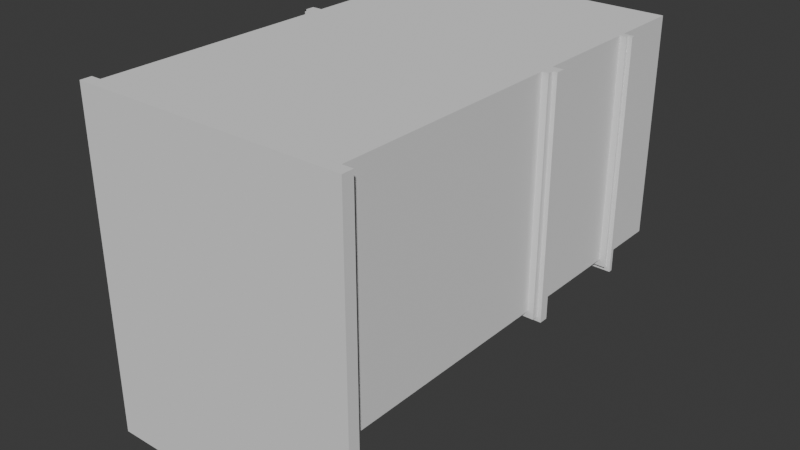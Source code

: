 # Source: groundCorriged.blend  (saved by Blender 4.2.66; exported with 4.5.12 LTS)
import bpy
from mathutils import Matrix  # noqa: F401  (used for matrix-valued properties, if any)

bpy.ops.wm.read_factory_settings(use_empty=True)
scene = bpy.context.scene
scene.name = 'Scene'

# ---- collections
col_collection = bpy.data.collections.new('Collection'); scene.collection.children.link(col_collection)

# ---- world
world_world = bpy.data.worlds.new('World'); scene.world = world_world
world_world.use_nodes = True; world_world.node_tree.nodes.clear()
_N = world_world.node_tree.nodes; _L = world_world.node_tree.links
n0 = _N.new('ShaderNodeOutputWorld'); n0.name = 'World Output'; n0.location = (300, 300)
n1 = _N.new('ShaderNodeBackground'); n1.name = 'Background'; n1.location = (10, 300)
n1.inputs[0].default_value = (0.05088, 0.05088, 0.05088, 1.0)
_L.new(n1.outputs[0], n0.inputs[0])
n0.is_active_output = True
world_world.color = (0.05088, 0.05088, 0.05088)
world_world.sun_shadow_jitter_overblur = 0.0

# ---- meshes
me_cube_001 = bpy.data.meshes.new('Cube.001')
me_cube_001.from_pydata([(3.608, -6.193, -2.855), (3.608, 6.47, -2.855), (3.608, -6.193, 3.145), (3.608, 6.47, 3.145), (-3.608, -6.193, -2.855), (-3.608, 6.47, -2.855), (-3.608, -6.193, 3.145), (-3.608, 6.47, 3.145), (3.608, 5.225, -2.855), (3.608, 5.225, 3.145), (-3.608, 5.225, 3.145), (-3.608, 5.225, -2.855), (3.608, 5.439, -2.855), (3.608, 5.439, 3.145), (-3.608, 5.439, 3.145), (-3.608, 5.439, -2.855), (3.608, 5.0, 3.145), (-3.608, 5.0, 3.145), (-3.608, 5.0, -2.855), (3.608, 5.0, -2.855), (2.884, -6.193, 3.145), (2.884, 6.47, 3.145), (2.884, -6.193, -2.855), (2.884, 6.47, -2.855), (2.884, 5.225, -2.855), (2.884, 5.225, 3.145), (2.884, 5.439, -2.855), (2.884, 5.439, 3.145), (2.884, 5.0, 3.145), (2.884, 5.0, -2.855), (-2.893, 6.47, 3.145), (-2.893, -6.193, -2.855), (-2.893, 5.225, 3.145), (-2.893, 5.439, 3.145), (-2.893, 5.0, 3.145), (-2.893, -6.193, 3.145), (-2.893, 6.47, -2.855), (-2.893, 5.225, -2.855), (-2.893, 5.439, -2.855), (-2.893, 5.0, -2.855), (3.608, 0.9634, 3.145), (-3.608, 0.9634, 3.145), (2.884, 0.9634, 3.145), (-2.893, 0.9634, 3.145), (3.608, 1.222, -2.855), (-3.608, 1.222, 3.145), (-3.608, 1.222, -2.855), (2.328, 1.255, -2.855), (2.884, 1.222, 3.145), (-2.337, 1.255, -2.855), (-2.893, 1.222, 3.145), (3.608, 0.7889, 3.145), (-3.608, 0.7889, 3.145), (-3.608, 0.7889, -2.855), (2.884, 0.7889, 3.145), (-2.893, 0.7889, -2.855), (-2.893, 0.7889, 3.145), (3.608, -1.085, 3.145), (-3.608, -1.085, 3.145), (-3.608, -1.085, -2.855), (2.884, -1.085, -2.855), (2.884, -1.085, 3.145), (-2.893, -1.085, -2.855), (-2.893, -1.085, 3.145), (3.608, -1.085, -2.855), (3.608, -1.619, 3.145), (-3.608, -1.619, 3.145), (-3.608, -1.619, -2.855), (2.416, -2.564, -2.855), (2.884, -1.619, 3.145), (-2.425, -2.564, -2.855), (-2.893, -1.619, 3.145), (3.608, -1.619, -2.855), (3.608, -3.101, 3.145), (-3.608, -3.101, 3.145), (-3.608, -3.101, -2.855), (2.416, -3.579, -2.855), (2.884, -3.101, 3.145), (-2.425, -3.579, -2.855), (-2.893, -3.101, 3.145), (3.608, -3.101, -2.855), (3.608, -5.866, 3.145), (-3.608, -5.866, 3.145), (-3.608, -5.866, -2.855), (2.884, -5.866, -2.855), (2.884, -5.866, 3.145), (-2.893, -5.866, -2.855), (-2.893, -5.866, 3.145), (3.608, -5.866, -2.855), (3.608, -5.623, -2.855), (3.608, -5.623, 3.145), (-3.608, -5.623, 3.145), (-3.608, -5.623, -2.855), (2.416, -5.633, -2.855), (2.884, -5.623, 3.145), (-2.425, -5.633, -2.855), (-2.893, -5.623, 3.145), (-3.608, -5.866, -3.155), (-3.608, -6.193, -3.155), (-2.893, -6.193, -3.155), (-3.608, 5.439, -3.155), (-3.608, 5.225, -3.155), (-3.608, 6.47, -3.155), (-3.608, 5.0, -3.155), (-2.893, 6.47, -3.155), (-2.893, 5.225, -3.155), (-2.893, 5.439, -3.155), (-2.893, 5.0, -3.155), (-3.608, 1.222, -3.155), (-3.608, -1.085, -3.155), (-2.893, -1.085, -3.155), (-3.608, -1.619, -3.155), (-3.608, -3.101, -3.155), (-2.893, -3.101, -3.155), (-3.608, -5.623, -3.155), (-2.893, -5.623, -3.155), (3.608, 5.439, -3.155), (3.608, 6.47, -3.155), (2.884, 6.47, -3.155), (3.608, 5.0, -3.155), (3.608, 5.225, -3.155), (2.884, 5.225, -3.155), (2.884, 5.439, -3.155), (2.884, 5.0, -3.155), (3.608, -6.193, -3.155), (3.608, 0.7889, -3.155), (2.884, 1.222, -3.155), (2.884, 0.7889, -3.155), (3.608, -1.085, -3.155), (3.608, -1.619, -3.155), (2.884, -1.619, -3.155), (3.608, -3.101, -3.155), (2.884, -3.101, -3.155), (3.608, -5.623, -3.155), (3.608, -5.866, -3.155), (-0.2933, -6.193, 3.145), (-0.2933, 6.47, -2.855), (-0.2933, 5.225, -2.855), (-0.2933, 5.439, -2.855), (-0.2933, 5.0, -2.855), (-0.2933, 6.47, 3.145), (-0.2933, -6.193, -2.855), (-0.2933, 5.225, 3.145), (-0.2933, 5.439, 3.145), (-0.2933, 5.0, 3.145), (-0.2933, 0.9634, 3.145), (-0.2933, 1.222, 3.145), (-0.2933, 0.7889, -2.855), (-0.2933, 0.7889, 3.145), (-0.2933, -1.085, 3.145), (-0.2933, -1.085, -2.855), (-0.7607, -2.564, -2.855), (-0.2933, -1.619, 3.145), (-0.2933, -3.101, 3.145), (-0.2933, -3.101, -2.855), (-0.2933, -5.866, -2.855), (-0.2933, -5.866, 3.145), (-0.7607, -5.633, -2.855), (-0.2933, -5.623, 3.145), (0.3421, -6.193, 3.145), (0.3421, 6.47, -2.855), (0.3421, 5.225, -2.855), (0.3421, 5.439, -2.855), (0.3421, 5.0, -2.855), (0.8977, 1.255, -2.855), (0.3421, 0.7889, -2.855), (0.3421, -1.085, -2.855), (0.8096, -2.564, -2.855), (0.3421, -3.101, -2.855), (0.3421, -5.866, -2.855), (0.8096, -5.633, -2.855), (0.3421, 6.47, 3.145), (0.3421, -6.193, -2.855), (0.3421, 5.225, 3.145), (0.3421, 5.439, 3.145), (0.3421, 5.0, 3.145), (0.3421, 0.9634, 3.145), (0.3421, 1.222, 3.145), (0.3421, 0.7889, 3.145), (0.3421, -1.085, 3.145), (0.3421, -1.619, 3.145), (0.3421, -3.101, 3.145), (0.3421, -5.866, 3.145), (0.3421, -5.623, 3.145), (-0.2933, -3.101, -3.155), (-0.2933, -1.619, -3.155), (-0.2933, -1.085, -3.155), (-0.2933, 5.225, -3.155), (-0.2933, 5.0, -3.155), (-0.2933, 5.439, -3.155), (0.3421, 5.225, -3.155), (0.3421, 5.439, -3.155), (0.3421, 5.0, -3.155), (0.3421, 1.222, -3.155), (0.3421, -1.619, -3.155), (0.3421, -3.101, -3.155), (0.3421, -5.623, -3.155), (2.884, -5.866, -3.155), (2.884, -6.193, -3.155), (-0.2933, -6.193, -3.155), (-2.893, -5.866, -3.155), (2.884, -5.623, -3.155), (0.3421, -5.866, -3.155), (-0.2933, -5.866, -3.155), (-0.2933, -5.623, -3.155), (0.3421, -6.193, -3.155), (0.3421, -1.085, -3.155), (2.884, -1.085, -3.155), (-2.893, -1.619, -3.155), (3.608, 1.222, 3.145), (-3.608, 0.9634, -2.855), (3.608, 0.7889, -2.855), (3.608, 0.9634, -2.855), (2.884, 0.9634, -2.855), (-2.893, 0.9634, -2.855), (0.3421, 0.9634, -2.855), (-2.893, 1.222, -3.155), (2.884, 0.7889, -2.855), (-2.893, 0.9634, -3.155), (2.884, 0.9634, -3.155), (-3.608, 0.7889, -3.155), (-3.608, 0.9634, -3.155), (-2.893, 0.7889, -3.155), (3.608, 0.9634, -3.155), (3.608, 1.222, -3.155), (-0.2933, 0.9634, -2.855), (-0.8489, 1.255, -2.855), (-0.2933, 0.7889, -3.155), (-0.2933, 0.9634, -3.155), (-0.2933, 1.222, -3.155), (0.3421, 0.9634, -3.155), (0.3421, 0.7889, -3.155), (3.908, 0.9634, -3.155), (3.908, 1.222, -3.155), (3.908, 0.9634, -2.855), (3.908, 1.222, 3.145), (3.908, 0.9634, 3.145), (3.908, 1.222, -2.855), (2.584, 1.222, -3.155), (2.584, 1.222, -2.855), (2.584, 0.9634, -2.855), (2.584, 0.9634, -3.155), (0.6421, 1.222, -2.855), (0.6421, 1.222, -3.155), (-2.593, 0.9634, -2.855), (-2.593, 0.9634, -3.155), (-2.593, 1.222, -3.155), (0.6421, 0.9634, -2.855), (0.6421, 0.9634, -3.155), (-2.593, 1.222, -2.855), (-3.908, 1.222, 3.145), (-3.908, 0.9634, 3.145), (-3.908, 1.222, -2.855), (-3.908, 1.222, -3.155), (-3.908, 0.9634, -3.155), (-3.908, 0.9634, -2.855), (-0.5933, 1.222, -2.855), (-0.5933, 0.9634, -2.855), (-0.5933, 0.9634, -3.155), (-0.5933, 1.222, -3.155), (-2.893, 1.222, -3.455), (-2.893, 0.9634, -3.455), (-3.608, 0.9634, -3.455), (2.884, 0.9634, -3.455), (3.608, 0.9634, -3.455), (3.608, 1.222, -3.455), (-0.2933, 1.222, -3.455), (-0.2933, 0.9634, -3.455), (0.3421, 0.9634, -3.455), (-3.608, 1.222, -3.455), (2.884, 1.222, -3.455), (0.3421, 1.222, -3.455), (3.908, 0.9634, -3.455), (3.908, 1.222, -3.455), (2.584, 1.222, -3.455), (2.584, 0.9634, -3.455), (-2.593, 1.222, -3.455), (-2.593, 0.9634, -3.455), (0.6421, 1.222, -3.455), (0.6421, 0.9634, -3.455), (-0.5933, 1.222, -3.455), (-0.5933, 0.9634, -3.455), (-3.908, 1.222, -3.455), (-3.908, 0.9634, -3.455), (0.3421, 1.222, -3.155), (2.884, 1.222, -3.155), (0.3421, 0.9634, -3.155), (2.884, 0.9634, -3.155), (-2.893, 0.9634, -3.155), (-0.2933, 0.9634, -3.155), (-0.2933, 1.222, -3.155), (-2.893, 1.222, -3.155), (3.788, 0.9634, 3.145), (3.788, 0.7889, 3.145), (3.788, 0.7889, -2.855), (3.788, 0.9634, -2.855), (-2.713, 0.9634, -2.855), (-2.713, 0.9634, -3.155), (-2.713, 0.7889, -3.155), (3.788, 0.9634, -3.155), (0.5221, 0.9634, -3.155), (0.5221, 0.7889, -3.155), (0.5221, 0.9634, -2.855), (-2.713, 0.7889, -2.855), (3.788, 0.7889, -3.155), (0.5221, 0.7889, -2.855), (-3.788, 0.9634, 3.145), (-3.788, 0.7889, 3.145), (-3.788, 0.7889, -2.855), (2.704, 0.9634, -2.855), (2.704, 0.7889, -2.855), (2.704, 0.9634, -3.155), (-3.788, 0.9634, -3.155), (-3.788, 0.7889, -3.155), (-3.788, 0.9634, -2.855), (-0.4733, 0.9634, -2.855), (-0.4733, 0.9634, -3.155), (-0.4733, 0.7889, -3.155), (2.704, 0.7889, -3.155), (-0.4733, 0.7889, -2.855), (2.884, 0.7889, -3.335), (3.608, 0.7889, -3.335), (-3.608, 0.9634, -3.335), (-2.893, 0.9634, -3.335), (-3.608, 0.7889, -3.335), (-2.893, 0.7889, -3.335), (2.884, 0.9634, -3.335), (3.608, 0.9634, -3.335), (-0.2933, 0.9634, -3.335), (-0.2933, 0.7889, -3.335), (0.3421, 0.9634, -3.335), (0.3421, 0.7889, -3.335), (-0.4733, 0.7889, -3.335), (-2.713, 0.9634, -3.335), (-2.713, 0.7889, -3.335), (0.5221, 0.9634, -3.335), (0.5221, 0.7889, -3.335), (3.788, 0.7889, -3.335), (3.788, 0.9634, -3.335), (-3.788, 0.9634, -3.335), (-3.788, 0.7889, -3.335), (-0.4733, 0.9634, -3.335), (2.704, 0.9634, -3.335), (2.704, 0.7889, -3.335), (-2.893, 0.7889, -3.035), (-0.2933, 0.7889, -3.035), (0.3421, 0.9634, -3.035), (2.884, 0.9634, -3.035), (2.884, 0.7889, -3.035), (-2.893, 0.9634, -3.035), (-0.2933, 0.9634, -3.035), (0.3421, 0.7889, -3.035), (3.608, 4.446, -2.855), (-3.608, 4.446, 3.145), (-3.608, 4.446, -2.855), (2.884, 4.446, -2.855), (2.884, 4.446, 3.145), (-2.893, 4.446, -2.855), (-2.893, 4.446, 3.145), (-3.608, 4.446, -3.155), (2.884, 4.446, -3.155), (-0.2933, 4.446, 3.145), (0.3421, 4.446, 3.145), (0.3421, 4.446, -2.855), (0.3421, 4.446, -3.155), (3.608, 4.446, 3.145), (-2.893, 4.446, -3.155), (3.608, 4.446, -3.155), (-0.2933, 4.446, -2.855), (-0.2933, 4.446, -3.155), (-3.608, 4.337, 3.145), (-3.608, 4.337, -2.855), (2.884, 4.337, -2.855), (2.884, 4.337, 3.145), (-2.893, 4.337, -2.855), (-2.893, 4.337, 3.145), (-3.608, 4.337, -3.155), (2.884, 4.337, -3.155), (-0.2933, 4.337, 3.145), (0.3421, 4.337, 3.145), (0.3421, 4.337, -2.855), (0.3421, 4.337, -3.155), (3.608, 4.337, 3.145), (-2.893, 4.337, -3.155), (-0.2933, 4.337, -2.855), (-0.2933, 4.337, -3.155), (3.608, 4.337, -2.855), (3.608, 4.337, -3.155), (-3.608, 4.271, 3.145), (-3.608, 4.271, -2.855), (2.328, 3.926, -2.855), (2.884, 4.271, 3.145), (-2.337, 3.926, -2.855), (-2.893, 4.271, 3.145), (-3.608, 4.271, -3.155), (2.884, 4.271, -3.155), (-0.2933, 4.271, 3.145), (0.3421, 4.271, 3.145), (0.8977, 3.926, -2.855), (0.3421, 4.271, -3.155), (3.608, 4.271, 3.145), (-2.893, 4.271, -3.155), (-0.8489, 3.926, -2.855), (-0.2933, 4.271, -3.155), (3.608, 4.271, -2.855), (3.608, 4.271, -3.155), (2.884, 4.271, -2.855), (2.884, 1.222, -2.855), (-2.893, 4.271, -2.855), (-2.893, 1.222, -2.855), (0.3421, 1.222, -2.855), (0.3421, 4.271, -2.855), (-0.2933, 1.222, -2.855), (-0.2933, 4.271, -2.855), (2.206, 3.804, -2.555), (2.206, 1.377, -2.555), (-2.215, 3.804, -2.555), (-2.215, 1.377, -2.555), (1.02, 1.377, -2.555), (1.02, 3.804, -2.555), (-0.9706, 1.377, -2.555), (-0.9706, 3.804, -2.555), (2.328, 3.926, -2.555), (2.328, 1.255, -2.555), (-2.337, 3.926, -2.555), (-2.337, 1.255, -2.555), (0.8977, 1.255, -2.555), (0.8977, 3.926, -2.555), (-0.8489, 1.255, -2.555), (-0.8489, 3.926, -2.555), (2.206, 3.804, -2.473), (2.206, 1.377, -2.473), (-2.215, 3.804, -2.473), (-2.215, 1.377, -2.473), (1.02, 1.377, -2.473), (1.02, 3.804, -2.473), (-0.9706, 1.377, -2.473), (-0.9706, 3.804, -2.473), (2.206, 3.804, -2.391), (2.206, 1.377, -2.391), (1.02, 1.377, -2.391), (1.02, 3.804, -2.391), (3.608, 4.337, -3.455), (3.608, 4.446, -3.455), (-0.2933, 4.446, -3.455), (0.3421, 4.446, -3.455), (-2.893, 4.446, -3.155), (-0.2933, 4.446, -3.155), (2.884, 4.446, -3.455), (-3.608, 4.446, -3.455), (-2.893, 4.446, -3.455), (0.3421, 4.446, -3.155), (2.884, 4.446, -3.155), (2.884, 4.337, -3.155), (-2.893, 4.337, -3.155), (-3.608, 4.337, -3.455), (2.884, 4.337, -3.455), (0.3421, 4.337, -3.155), (0.3421, 4.337, -3.455), (-2.893, 4.337, -3.455), (-0.2933, 4.337, -3.155), (-0.2933, 4.337, -3.455), (3.608, 4.271, -3.155), (3.608, 4.337, -3.155), (0.3421, 4.337, -2.855), (2.884, 4.337, -2.855), (-3.608, 4.337, -3.155), (-2.893, 4.337, -3.155), (2.884, 4.337, -3.155), (-0.2933, 4.337, -3.155), (0.3421, 4.337, -3.155), (2.884, 4.271, -2.855), (-3.608, 4.271, -3.155), (2.884, 4.271, -3.155), (0.3421, 4.271, -2.855), (0.3421, 4.271, -3.155), (-2.893, 4.271, -3.155), (-0.2933, 4.271, -3.155), (-2.893, 4.337, -3.035), (-0.2933, 4.337, -3.035), (-2.893, 4.271, -3.035), (-0.2933, 4.271, -3.035), (3.608, 4.271, -3.335), (3.608, 4.337, -3.335), (0.3421, 4.337, -3.035), (2.884, 4.337, -3.035), (-3.608, 4.337, -3.335), (-2.893, 4.337, -3.335), (2.884, 4.337, -3.335), (-0.2933, 4.337, -3.335), (0.3421, 4.337, -3.335), (2.884, 4.271, -3.035), (-3.608, 4.271, -3.335), (2.884, 4.271, -3.335), (0.3421, 4.271, -3.035), (0.3421, 4.271, -3.335), (-2.893, 4.271, -3.335), (-0.2933, 4.271, -3.335), (3.608, 4.337, -2.855), (3.608, 4.446, -2.855), (3.608, 4.337, -3.155), (3.608, 4.446, -3.155), (3.608, 4.446, 3.145), (0.3421, 4.446, -3.155), (0.3421, 4.337, -3.155), (3.608, 4.337, 3.145), (3.608, 4.337, -3.455), (3.608, 4.446, -3.455), (0.3421, 4.446, -3.455), (0.3421, 4.337, -3.455), (-2.593, 4.446, -3.155), (-2.593, 4.337, -3.155), (-2.593, 4.446, -3.455), (-2.593, 4.337, -3.455), (3.908, 4.337, -2.855), (3.908, 4.446, -2.855), (3.908, 4.337, -3.155), (3.908, 4.446, -3.155), (3.908, 4.446, 3.145), (0.6421, 4.446, -3.155), (0.6421, 4.337, -3.155), (3.908, 4.337, 3.145), (3.908, 4.337, -3.455), (3.908, 4.446, -3.455), (0.6421, 4.446, -3.455), (0.6421, 4.337, -3.455), (-3.908, 4.446, -2.855), (-3.908, 4.446, -3.155), (-3.908, 4.446, 3.145), (-3.908, 4.337, 3.145), (-3.908, 4.337, -2.855), (-3.908, 4.337, -3.155), (2.584, 4.446, -3.155), (2.584, 4.337, -3.155), (-0.5933, 4.446, -3.155), (-0.5933, 4.337, -3.155), (-3.908, 4.446, -3.455), (-3.908, 4.337, -3.455), (2.584, 4.446, -3.455), (2.584, 4.337, -3.455), (-0.5933, 4.446, -3.455), (-0.5933, 4.337, -3.455), (3.788, 4.271, -2.855), (3.788, 4.337, -2.855), (3.788, 4.271, -3.155), (3.788, 4.337, -3.155), (3.788, 4.337, 3.145), (0.5221, 4.337, -2.855), (0.5221, 4.337, -3.155), (-2.713, 4.337, -2.855), (-2.713, 4.337, -3.155), (-2.713, 4.271, -2.855), (0.5221, 4.271, -2.855), (0.5221, 4.271, -3.155), (3.788, 4.271, 3.145), (-2.713, 4.271, -3.155), (3.788, 4.271, -3.155), (3.788, 4.337, -3.155), (0.5221, 4.337, -3.155), (0.5221, 4.271, -3.155), (-2.713, 4.337, -3.155), (-2.713, 4.271, -3.155), (3.788, 4.271, -3.335), (3.788, 4.337, -3.335), (0.5221, 4.337, -3.335), (0.5221, 4.271, -3.335), (-2.713, 4.337, -3.335), (-2.713, 4.271, -3.335), (-3.788, 4.337, 3.145), (-3.788, 4.337, -2.855), (2.704, 4.337, -2.855), (2.704, 4.337, -3.155), (-3.788, 4.337, -3.155), (-0.4733, 4.337, -2.855), (-0.4733, 4.337, -3.155), (-3.788, 4.271, 3.145), (-3.788, 4.271, -2.855), (2.704, 4.271, -2.855), (-3.788, 4.271, -3.155), (2.704, 4.271, -3.155), (-0.4733, 4.271, -2.855), (-0.4733, 4.271, -3.155), (-3.788, 4.337, -3.155), (-3.788, 4.271, -3.155), (2.704, 4.337, -3.155), (2.704, 4.271, -3.155), (-0.4733, 4.337, -3.155), (-0.4733, 4.271, -3.155), (-3.788, 4.337, -3.335), (-3.788, 4.271, -3.335), (2.704, 4.337, -3.335), (2.704, 4.271, -3.335), (-0.4733, 4.337, -3.335), (-0.4733, 4.271, -3.335), (3.608, 5.439, 3.145), (3.608, 5.225, 3.145), (3.608, 5.225, -2.855), (3.608, 5.439, -2.855), (3.608, 5.439, -3.155), (3.608, 5.225, -3.155), (0.3421, 5.225, -3.155), (2.884, 5.225, -3.155), (0.3421, 5.439, -3.155), (2.884, 5.439, -3.155), (-2.893, 5.439, -3.155), (-2.893, 5.225, -3.155), (-0.2933, 5.225, -3.155), (-0.2933, 5.439, -3.155), (0.3421, 5.225, -3.035), (2.884, 5.225, -3.035), (0.3421, 5.0, -3.035), (2.884, 5.0, -3.035), (-2.893, 5.225, -3.035), (-2.893, 5.0, -3.035), (-0.2933, 5.225, -3.035), (-0.2933, 5.0, -3.035), (-3.608, -5.623, -6.155), (-3.608, -5.866, -6.155), (-2.893, -5.623, -6.155), (3.608, -5.866, -6.155), (3.608, -5.623, -6.155), (2.884, -5.623, -6.155), (2.884, -5.866, -6.155), (0.3421, -5.866, -6.155), (-2.893, -5.866, -6.155), (-0.2933, -5.866, -6.155), (-0.2933, -5.623, -6.155), (0.3421, -5.623, -6.155), (-3.608, -5.866, -6.455), (-3.608, -6.193, -6.455), (-2.893, -6.193, -6.455), (3.608, -6.193, -6.455), (3.608, -5.866, -6.455), (2.884, -5.866, -6.455), (2.884, -6.193, -6.455), (0.3421, -5.866, -6.455), (-2.893, -5.866, -6.455), (-0.2933, -5.866, -6.455), (-0.2933, -6.193, -6.455), (0.3421, -6.193, -6.455), (3.908, -6.193, 3.145), (3.908, -6.193, -2.855), (3.908, -5.866, 3.145), (3.908, -6.193, -3.155), (3.908, -5.866, -2.855), (3.908, -5.866, -3.155), (3.908, -6.193, -6.455), (3.908, -5.866, -6.455), (-3.908, -5.866, 3.145), (-3.908, -6.193, 3.145), (-3.908, -6.193, -2.855), (-3.908, -5.866, -2.855), (-3.908, -5.866, -3.155), (-3.908, -6.193, -3.155), (-3.908, -5.866, -6.455), (-3.908, -6.193, -6.455), (0.3421, -1.619, -2.855), (2.884, -1.619, -2.855), (2.884, -3.101, -2.855), (-2.893, -1.619, -2.855), (-2.893, -3.101, -2.855), (2.884, -5.623, -2.855), (-2.893, -5.623, -2.855), (0.3421, -5.623, -2.855), (-0.2933, -1.619, -2.855), (-0.2933, -5.623, -2.855), (-0.7607, -3.579, -2.855), (0.8096, -3.579, -2.855), (0.8096, -3.579, -2.555), (2.416, -3.579, -2.555), (-2.247, -3.579, -2.555), (-0.7607, -3.579, -2.555), (0.9876, -2.742, -2.555), (2.238, -2.742, -2.555), (-2.247, -2.742, -2.555), (2.238, -5.455, -2.555), (-2.247, -5.455, -2.555), (0.9876, -5.455, -2.555), (-0.9387, -2.742, -2.555), (-0.9387, -5.455, -2.555), (0.8096, -2.564, -2.555), (2.416, -2.564, -2.555), (2.238, -3.579, -2.555), (-2.425, -2.564, -2.555), (-2.425, -3.579, -2.555), (2.416, -5.633, -2.555), (-2.425, -5.633, -2.555), (0.8096, -5.633, -2.555), (-0.7607, -2.564, -2.555), (-0.7607, -5.633, -2.555), (-0.9387, -3.579, -2.555), (0.9876, -3.579, -2.555), (0.9876, -3.579, -2.365), (2.238, -3.579, -2.365), (-2.247, -3.579, -2.365), (-0.9387, -3.579, -2.365), (0.9876, -2.742, -2.365), (2.238, -2.742, -2.365), (-2.247, -2.742, -2.365), (2.238, -5.455, -2.365), (-2.247, -5.455, -2.365), (0.9876, -5.455, -2.365), (-0.9387, -2.742, -2.365), (-0.9387, -5.455, -2.365)], [], [(12, 1, 3, 13), (33, 30, 7, 14), (14, 7, 5, 15), (89, 88, 134, 133), (35, 6, 4, 31), (21, 3, 1, 23), (657, 60, 207, 130), (17, 10, 11, 18), (34, 32, 10, 17), (19, 8, 9, 16), (26, 23, 118, 122), (10, 14, 15, 11), (32, 33, 14, 10), (12, 13, 594, 597), (352, 19, 16, 365), (358, 34, 17, 353), (353, 17, 18, 354), (363, 163, 29, 355), (365, 16, 28, 356), (9, 13, 27, 25), (137, 37, 605, 606), (16, 9, 25, 28), (37, 137, 614, 612), (171, 21, 23, 160), (2, 20, 22, 0), (162, 160, 23, 26), (13, 3, 21, 27), (38, 37, 105, 106), (7, 30, 36, 5), (408, 409, 216, 401), (82, 83, 651, 648), (361, 144, 34, 358), (142, 143, 33, 32), (144, 142, 32, 34), (135, 35, 31, 141), (143, 140, 30, 33), (148, 145, 43, 56), (660, 662, 115, 113), (51, 40, 42, 54), (404, 44, 224, 405), (56, 43, 41, 52), (145, 146, 50, 43), (37, 39, 107, 105), (40, 209, 48, 42), (124, 631, 646, 643), (43, 50, 45, 41), (64, 211, 51, 57), (63, 56, 52, 58), (58, 52, 53, 59), (60, 217, 127, 207), (166, 165, 217, 60), (57, 51, 54, 61), (67, 59, 109, 111), (149, 148, 56, 63), (152, 149, 63, 71), (15, 5, 102, 100), (65, 57, 61, 69), (0, 22, 198, 124), (66, 58, 59, 67), (71, 63, 58, 66), (72, 64, 57, 65), (80, 72, 65, 73), (79, 71, 66, 74), (74, 66, 67, 75), (1, 12, 116, 117), (666, 157, 689, 671), (73, 65, 69, 77), (153, 152, 71, 79), (158, 153, 79, 96), (18, 11, 101, 103), (90, 73, 77, 94), (68, 76, 669, 681), (80, 89, 133, 131), (91, 74, 75, 92), (96, 79, 74, 91), (89, 80, 73, 90), (2, 0, 641, 640), (35, 87, 82, 6), (4, 6, 649, 650), (172, 169, 202, 205), (2, 81, 85, 20), (11, 15, 100, 101), (135, 156, 87, 35), (88, 89, 90, 81), (87, 96, 91, 82), (82, 91, 92, 83), (355, 29, 123, 360), (31, 86, 200, 99), (81, 90, 94, 85), (59, 53, 220, 109), (156, 158, 96, 87), (100, 102, 104, 106), (103, 101, 105, 107), (101, 100, 106, 105), (359, 103, 107, 366), (109, 220, 222, 110), (111, 109, 110, 208), (112, 111, 208, 113), (114, 112, 113, 115), (629, 98, 653, 655), (202, 203, 625, 623), (75, 67, 111, 112), (31, 4, 98, 99), (5, 36, 104, 102), (55, 62, 110, 222), (83, 92, 114, 97), (62, 659, 208, 110), (659, 660, 113, 208), (92, 75, 112, 114), (354, 18, 103, 359), (662, 86, 200, 115), (36, 38, 106, 104), (122, 118, 117, 116), (123, 121, 120, 119), (121, 122, 116, 120), (360, 123, 119, 367), (207, 127, 125, 128), (130, 207, 128, 129), (132, 130, 129, 131), (201, 132, 131, 133), (197, 134, 632, 633), (97, 114, 616, 617), (658, 657, 130, 132), (23, 1, 117, 118), (211, 64, 128, 125), (24, 26, 122, 121), (8, 19, 119, 120), (64, 72, 129, 128), (8, 120, 599, 596), (72, 80, 131, 129), (29, 24, 121, 123), (661, 658, 132, 201), (182, 183, 158, 156), (84, 22, 198, 197), (159, 182, 156, 135), (665, 155, 203, 204), (667, 167, 680, 668), (183, 181, 153, 158), (181, 180, 152, 153), (95, 78, 684, 686), (166, 60, 207, 206), (180, 179, 149, 152), (179, 178, 148, 149), (62, 55, 147, 150), (176, 177, 146, 145), (178, 176, 145, 148), (174, 171, 140, 143), (159, 135, 141, 172), (175, 173, 142, 144), (173, 174, 143, 142), (362, 175, 144, 361), (38, 36, 136, 138), (30, 140, 136, 36), (163, 161, 608, 610), (138, 137, 606, 607), (357, 39, 139, 368), (356, 28, 175, 362), (25, 27, 174, 173), (28, 25, 173, 175), (20, 159, 172, 22), (27, 21, 171, 174), (54, 42, 176, 178), (42, 48, 177, 176), (61, 54, 178, 179), (69, 61, 179, 180), (77, 69, 180, 181), (94, 77, 181, 183), (20, 85, 182, 159), (85, 94, 183, 182), (137, 138, 189, 187), (656, 168, 195, 194), (161, 163, 192, 190), (139, 137, 187, 188), (664, 150, 186, 185), (168, 663, 196, 195), (154, 664, 185, 184), (138, 136, 160, 162), (140, 171, 160, 136), (138, 162, 191, 189), (134, 197, 622, 619), (200, 203, 637, 636), (204, 184, 195, 196), (184, 185, 194, 195), (185, 186, 206, 194), (186, 227, 231, 206), (188, 187, 190, 192), (187, 189, 191, 190), (369, 188, 192, 364), (162, 161, 190, 191), (172, 141, 199, 205), (166, 656, 194, 206), (368, 139, 188, 369), (411, 410, 193, 399), (165, 166, 206, 231), (150, 147, 227, 186), (665, 154, 184, 204), (663, 169, 202, 196), (198, 205, 639, 634), (203, 200, 624, 625), (114, 115, 618, 616), (199, 99, 630, 638), (662, 665, 204, 115), (141, 31, 99, 199), (663, 661, 201, 196), (22, 172, 205, 198), (155, 141, 199, 203), (661, 84, 197, 201), (194, 206, 207, 130), (208, 110, 186, 185), (62, 150, 186, 110), (657, 656, 194, 130), (664, 659, 208, 185), (165, 231, 301, 305), (213, 217, 348, 347), (220, 53, 308, 313), (211, 125, 304, 294), (409, 412, 290, 291), (233, 232, 272, 273), (209, 40, 236, 235), (246, 245, 277, 276), (213, 219, 311, 309), (301, 231, 331, 336), (229, 193, 271, 266), (221, 210, 255, 254), (127, 217, 310, 318), (300, 301, 336, 335), (193, 243, 278, 271), (212, 223, 232, 234), (214, 55, 303, 296), (213, 407, 239, 240), (407, 213, 287, 285), (225, 147, 345, 350), (228, 230, 330, 328), (253, 108, 269, 282), (298, 222, 325, 334), (193, 410, 242, 243), (210, 41, 251, 255), (215, 165, 305, 302), (234, 237, 235, 236), (237, 234, 232, 233), (224, 44, 237, 233), (40, 212, 234, 236), (230, 228, 267, 268), (44, 209, 235, 237), (240, 239, 238, 241), (126, 224, 265, 270), (407, 126, 238, 239), (219, 213, 240, 241), (249, 244, 245, 246), (242, 247, 248, 243), (223, 219, 263, 264), (410, 215, 247, 242), (409, 214, 244, 249), (214, 218, 245, 244), (215, 230, 248, 247), (216, 409, 249, 246), (251, 250, 252, 255), (255, 252, 253, 254), (257, 256, 259, 258), (259, 229, 266, 280), (225, 412, 256, 257), (46, 108, 253, 252), (412, 229, 259, 256), (228, 225, 257, 258), (41, 45, 250, 251), (45, 46, 252, 250), (266, 267, 281, 280), (268, 271, 278, 279), (262, 269, 260, 261), (263, 270, 265, 264), (267, 266, 271, 268), (264, 265, 273, 272), (270, 263, 275, 274), (261, 260, 276, 277), (269, 262, 283, 282), (241, 238, 274, 275), (248, 230, 268, 279), (218, 221, 262, 261), (216, 246, 276, 260), (254, 253, 282, 283), (108, 216, 260, 269), (245, 218, 261, 277), (219, 241, 275, 263), (221, 254, 283, 262), (224, 233, 273, 265), (232, 223, 264, 272), (238, 126, 270, 274), (228, 258, 281, 267), (243, 248, 279, 278), (258, 259, 280, 281), (286, 284, 285, 287), (288, 291, 290, 289), (215, 410, 284, 286), (214, 409, 291, 288), (225, 214, 288, 289), (410, 407, 285, 284), (213, 215, 286, 287), (412, 225, 289, 290), (296, 303, 298, 297), (294, 295, 292, 293), (295, 294, 304, 299), (302, 305, 301, 300), (220, 313, 340, 324), (223, 212, 295, 299), (219, 223, 327, 326), (40, 51, 293, 292), (51, 211, 294, 293), (125, 127, 320, 321), (55, 222, 298, 303), (212, 40, 292, 295), (230, 215, 302, 300), (218, 214, 296, 297), (307, 306, 314, 308), (310, 309, 311, 318), (308, 314, 312, 313), (319, 315, 316, 317), (53, 52, 307, 308), (318, 311, 342, 343), (41, 210, 314, 306), (227, 147, 319, 317), (218, 297, 333, 323), (147, 225, 315, 319), (225, 228, 316, 315), (52, 41, 306, 307), (217, 213, 309, 310), (210, 221, 312, 314), (324, 322, 323, 325), (320, 326, 327, 321), (328, 329, 332, 341), (329, 328, 330, 331), (321, 327, 338, 337), (331, 330, 335, 336), (325, 323, 333, 334), (322, 324, 340, 339), (326, 320, 343, 342), (317, 316, 341, 332), (299, 304, 337, 338), (231, 227, 329, 331), (316, 228, 328, 341), (223, 299, 338, 327), (312, 221, 322, 339), (221, 218, 323, 322), (127, 318, 343, 320), (230, 300, 335, 330), (311, 219, 326, 342), (222, 220, 324, 325), (313, 312, 339, 340), (297, 298, 334, 333), (227, 317, 332, 329), (304, 125, 321, 337), (351, 346, 347, 348), (344, 349, 350, 345), (147, 55, 344, 345), (217, 165, 351, 348), (214, 225, 350, 349), (215, 213, 347, 346), (55, 214, 349, 344), (165, 215, 346, 351), (163, 363, 364, 192), (384, 368, 369, 385), (357, 368, 447, 446), (373, 356, 362, 379), (455, 376, 531, 537), (379, 362, 361, 378), (385, 369, 534, 535), (370, 353, 528, 529), (384, 374, 454, 460), (372, 355, 360, 377), (19, 352, 367, 119), (378, 361, 358, 375), (39, 357, 366, 107), (382, 365, 356, 373), (368, 384, 460, 447), (461, 385, 535, 541), (375, 358, 353, 370), (442, 443, 507, 506), (470, 475, 559, 558), (393, 375, 370, 388), (493, 473, 585, 591), (385, 381, 470, 469), (400, 382, 373, 391), (396, 378, 375, 393), (406, 372, 570, 577), (372, 406, 471, 465), (394, 389, 576, 578), (405, 395, 473, 462), (397, 379, 378, 396), (464, 465, 485, 484), (391, 373, 379, 397), (403, 385, 469, 477), (389, 388, 575, 576), (363, 380, 381, 364), (382, 386, 498, 505), (357, 374, 383, 366), (412, 413, 403, 229), (229, 403, 399, 193), (48, 391, 397, 177), (402, 226, 428, 429), (177, 397, 396, 146), (126, 395, 405, 224), (46, 389, 394, 108), (108, 394, 401, 216), (407, 406, 395, 126), (146, 396, 393, 50), (209, 400, 391, 48), (398, 390, 422, 427), (45, 388, 389, 46), (50, 393, 388, 45), (44, 404, 400, 209), (496, 487, 566, 567), (483, 463, 557, 563), (475, 495, 565, 559), (47, 390, 406, 407), (392, 49, 409, 408), (164, 47, 407, 410), (398, 164, 410, 411), (49, 226, 412, 409), (226, 402, 413, 412), (402, 392, 408, 413), (390, 398, 411, 406), (419, 414, 430, 435), (414, 415, 431, 430), (164, 398, 427, 426), (49, 392, 424, 425), (392, 402, 429, 424), (226, 49, 425, 428), (47, 164, 426, 423), (390, 47, 423, 422), (415, 414, 422, 423), (416, 417, 425, 424), (418, 415, 423, 426), (419, 418, 426, 427), (417, 420, 428, 425), (420, 421, 429, 428), (421, 416, 424, 429), (414, 419, 427, 422), (433, 432, 437, 436), (431, 434, 440, 439), (421, 420, 436, 437), (418, 419, 435, 434), (417, 416, 432, 433), (416, 421, 437, 432), (420, 417, 433, 436), (415, 418, 434, 431), (440, 441, 438, 439), (430, 431, 439, 438), (435, 430, 438, 441), (434, 435, 441, 440), (461, 444, 445, 458), (454, 446, 447, 460), (456, 448, 443, 442), (455, 449, 450, 459), (457, 451, 452, 453), (364, 381, 504, 503), (381, 385, 461, 458), (355, 372, 453, 452), (380, 363, 451, 457), (383, 376, 455, 459), (360, 367, 443, 448), (363, 355, 452, 451), (445, 364, 503, 508), (374, 357, 446, 454), (387, 377, 456, 442), (359, 366, 450, 449), (459, 450, 512, 513), (377, 360, 532, 533), (372, 380, 457, 453), (369, 364, 445, 444), (474, 464, 484, 494), (374, 384, 479, 478), (471, 474, 494, 491), (495, 490, 564, 565), (411, 380, 464, 474), (401, 394, 472, 476), (387, 405, 462, 463), (381, 399, 475, 470), (376, 383, 467, 466), (399, 403, 477, 475), (383, 401, 476, 467), (377, 387, 463, 468), (394, 376, 466, 472), (406, 411, 474, 471), (395, 377, 468, 473), (380, 372, 465, 464), (480, 478, 479, 481), (494, 484, 485, 491), (492, 486, 487, 496), (493, 488, 483, 482), (497, 489, 490, 495), (462, 482, 562, 556), (466, 467, 487, 486), (463, 462, 556, 557), (468, 463, 483, 488), (497, 477, 587, 593), (408, 374, 478, 480), (469, 470, 490, 489), (475, 477, 497, 495), (465, 471, 491, 485), (462, 473, 493, 482), (385, 403, 581, 574), (413, 408, 480, 481), (476, 472, 492, 496), (384, 413, 481, 479), (388, 370, 568, 575), (507, 501, 517, 523), (499, 502, 518, 515), (500, 506, 522, 516), (501, 499, 515, 517), (365, 382, 505, 502), (387, 442, 506, 500), (458, 445, 508, 509), (367, 352, 499, 501), (352, 365, 502, 499), (443, 367, 501, 507), (386, 387, 500, 498), (381, 458, 509, 504), (510, 511, 513, 512), (514, 515, 518, 521), (515, 514, 516, 517), (517, 516, 522, 523), (519, 520, 525, 524), (503, 504, 520, 519), (504, 509, 525, 520), (502, 505, 521, 518), (383, 459, 513, 511), (508, 503, 519, 524), (505, 498, 514, 521), (498, 500, 516, 514), (450, 366, 510, 512), (506, 507, 523, 522), (366, 383, 511, 510), (509, 508, 524, 525), (535, 534, 540, 541), (533, 532, 538, 539), (530, 526, 527, 531), (529, 528, 526, 530), (531, 527, 536, 537), (444, 461, 541, 540), (354, 359, 527, 526), (376, 371, 530, 531), (449, 455, 537, 536), (360, 448, 538, 532), (353, 354, 526, 528), (448, 456, 539, 538), (371, 370, 529, 530), (456, 377, 533, 539), (359, 449, 536, 527), (369, 444, 540, 534), (542, 543, 546, 554), (547, 552, 553, 548), (543, 542, 544, 545), (549, 551, 555, 550), (557, 556, 562, 563), (558, 559, 565, 564), (560, 561, 567, 566), (490, 470, 558, 564), (400, 404, 542, 554), (467, 476, 561, 560), (380, 411, 552, 547), (487, 467, 560, 566), (405, 387, 545, 544), (411, 399, 553, 552), (399, 381, 548, 553), (374, 408, 551, 549), (386, 382, 546, 543), (381, 380, 547, 548), (404, 405, 544, 542), (382, 400, 554, 546), (476, 496, 567, 561), (408, 401, 555, 551), (387, 386, 543, 545), (401, 383, 550, 555), (482, 483, 563, 562), (383, 374, 549, 550), (575, 568, 569, 576), (577, 570, 571, 579), (576, 569, 572, 578), (580, 573, 574, 581), (587, 586, 592, 593), (583, 582, 588, 589), (585, 584, 590, 591), (489, 497, 593, 592), (372, 377, 571, 570), (403, 413, 580, 581), (492, 472, 583, 589), (384, 385, 574, 573), (477, 469, 586, 587), (466, 486, 588, 582), (395, 406, 577, 579), (371, 376, 572, 569), (486, 492, 589, 588), (468, 488, 590, 584), (488, 493, 591, 590), (472, 466, 582, 583), (376, 394, 578, 572), (370, 371, 569, 568), (413, 384, 573, 580), (469, 489, 592, 586), (473, 468, 584, 585), (377, 395, 579, 571), (596, 597, 594, 595), (597, 596, 599, 598), (13, 9, 595, 594), (116, 12, 597, 598), (9, 8, 596, 595), (120, 116, 598, 599), (600, 602, 603, 601), (605, 604, 607, 606), (37, 38, 604, 605), (161, 162, 602, 600), (38, 138, 607, 604), (162, 26, 603, 602), (24, 161, 600, 601), (26, 24, 601, 603), (610, 608, 609, 611), (613, 612, 614, 615), (29, 163, 610, 611), (137, 139, 615, 614), (39, 37, 612, 613), (161, 24, 609, 608), (24, 29, 611, 609), (139, 39, 613, 615), (617, 616, 618, 624), (622, 621, 620, 619), (625, 626, 627, 623), (623, 627, 621, 622), (624, 618, 626, 625), (196, 201, 621, 627), (133, 134, 619, 620), (204, 196, 627, 626), (115, 204, 626, 618), (201, 133, 620, 621), (200, 97, 617, 624), (197, 202, 623, 622), (629, 628, 636, 630), (634, 633, 632, 631), (638, 637, 635, 639), (639, 635, 633, 634), (630, 636, 637, 638), (134, 88, 644, 645), (203, 202, 635, 637), (205, 199, 638, 639), (99, 98, 629, 630), (124, 198, 634, 631), (97, 200, 636, 628), (202, 197, 633, 635), (644, 641, 643, 645), (641, 644, 642, 640), (645, 643, 646, 647), (81, 2, 640, 642), (631, 632, 647, 646), (0, 124, 643, 641), (88, 81, 642, 644), (632, 134, 645, 647), (650, 651, 652, 653), (649, 648, 651, 650), (653, 652, 654, 655), (83, 97, 652, 651), (97, 628, 654, 652), (628, 629, 655, 654), (6, 82, 648, 649), (98, 4, 650, 653), (68, 167, 656, 657), (76, 68, 657, 658), (70, 78, 660, 659), (93, 76, 658, 661), (78, 95, 662, 660), (170, 93, 661, 663), (151, 70, 659, 664), (95, 157, 665, 662), (157, 666, 154, 665), (666, 151, 664, 154), (667, 170, 663, 168), (167, 667, 168, 656), (677, 691, 692, 701), (682, 675, 699, 693), (674, 678, 702, 698), (678, 690, 695, 702), (93, 170, 687, 685), (78, 70, 683, 684), (151, 666, 671, 688), (70, 151, 688, 683), (76, 93, 685, 669), (170, 667, 668, 687), (167, 68, 681, 680), (157, 95, 686, 689), (673, 672, 680, 681), (682, 673, 681, 669), (674, 670, 684, 683), (675, 682, 669, 685), (670, 676, 686, 684), (677, 675, 685, 687), (678, 674, 683, 688), (676, 679, 689, 686), (679, 690, 671, 689), (690, 678, 688, 671), (691, 677, 687, 668), (672, 691, 668, 680), (692, 696, 697, 693), (701, 692, 693, 699), (700, 694, 695, 703), (694, 698, 702, 695), (672, 673, 697, 696), (679, 676, 700, 703), (676, 670, 694, 700), (691, 672, 696, 692), (673, 682, 693, 697), (690, 679, 703, 695), (675, 677, 701, 699), (670, 674, 698, 694)])
_uv = me_cube_001.uv_layers.new(name='UVMap')
_uv.uv.foreach_set('vector', [0.6047, 0.0, 0.625, 0.0, 0.625, 0.25, 0.6047, 0.25, 0.6047, 0.4752, 0.625, 0.4752, 0.625, 0.5, 0.6047, 0.5, 0.6047, 0.5, 0.625, 0.5, 0.625, 0.75, 0.6047, 0.75, 0.3863, 0.0, 0.3815, 0.0, 0.3815, 0.0, 0.3863, 0.0, 0.3502, 0.5, 0.375, 0.5, 0.375, 0.75, 0.3502, 0.75, 0.8499, 0.5, 0.875, 0.5, 0.875, 0.75, 0.8499, 0.75, 0.4653, 0.9749, 0.4758, 0.9749, 0.4758, 0.9749, 0.4653, 0.9749, 0.596, 0.5, 0.6004, 0.5, 0.6004, 0.75, 0.596, 0.75, 0.596, 0.4752, 0.6004, 0.4752, 0.6004, 0.5, 0.596, 0.5, 0.596, 0.0, 0.6004, 0.0, 0.6004, 0.25, 0.596, 0.25, 0.6047, 0.9749, 0.625, 0.9749, 0.625, 0.9749, 0.6047, 0.9749, 0.6004, 0.5, 0.6047, 0.5, 0.6047, 0.75, 0.6004, 0.75, 0.6004, 0.4752, 0.6047, 0.4752, 0.6047, 0.5, 0.6004, 0.5, 0.6047, 0.0, 0.6047, 0.25, 0.6047, 0.25, 0.6047, 0.0, 0.585, 0.0, 0.596, 0.0, 0.596, 0.25, 0.585, 0.25, 0.585, 0.4752, 0.596, 0.4752, 0.596, 0.5, 0.585, 0.5, 0.585, 0.5, 0.596, 0.5, 0.596, 0.75, 0.585, 0.75, 0.585, 0.8869, 0.596, 0.8869, 0.596, 0.9749, 0.585, 0.9749, 0.585, 0.25, 0.596, 0.25, 0.596, 0.2751, 0.585, 0.2751, 0.6004, 0.25, 0.6047, 0.25, 0.6047, 0.2751, 0.6004, 0.2751, 0.6004, 0.8649, 0.6004, 0.7748, 0.6004, 0.7748, 0.6004, 0.8649, 0.596, 0.25, 0.6004, 0.25, 0.6004, 0.2751, 0.596, 0.2751, 0.6004, 0.7748, 0.6004, 0.8649, 0.6004, 0.8649, 0.6004, 0.7748, 0.7619, 0.5, 0.8499, 0.5, 0.8499, 0.75, 0.7619, 0.75, 0.125, 0.5, 0.1501, 0.5, 0.1501, 0.75, 0.125, 0.75, 0.6047, 0.8869, 0.625, 0.8869, 0.625, 0.9749, 0.6047, 0.9749, 0.6047, 0.25, 0.625, 0.25, 0.625, 0.2751, 0.6047, 0.2751, 0.6047, 0.7748, 0.6004, 0.7748, 0.6004, 0.7748, 0.6047, 0.7748, 0.625, 0.5, 0.6498, 0.5, 0.6498, 0.75, 0.625, 0.75, 0.5816, 0.7748, 0.5214, 0.7748, 0.5214, 0.7748, 0.5816, 0.7748, 0.3815, 0.5, 0.3815, 0.75, 0.3815, 0.75, 0.3815, 0.5, 0.585, 0.3851, 0.596, 0.3851, 0.596, 0.4752, 0.585, 0.4752, 0.6004, 0.3851, 0.6047, 0.3851, 0.6047, 0.4752, 0.6004, 0.4752, 0.596, 0.3851, 0.6004, 0.3851, 0.6004, 0.4752, 0.596, 0.4752, 0.2601, 0.5, 0.3502, 0.5, 0.3502, 0.75, 0.2601, 0.75, 0.6047, 0.3851, 0.625, 0.3851, 0.625, 0.4752, 0.6047, 0.4752, 0.5128, 0.3851, 0.5163, 0.3851, 0.5163, 0.4752, 0.5128, 0.4752, 0.436, 0.7748, 0.3863, 0.7748, 0.3863, 0.7748, 0.436, 0.7748, 0.5128, 0.25, 0.5163, 0.25, 0.5163, 0.2751, 0.5128, 0.2751, 0.5816, 0.0, 0.5214, 0.0, 0.5214, 0.0, 0.5816, 0.0, 0.5128, 0.4752, 0.5163, 0.4752, 0.5163, 0.5, 0.5128, 0.5, 0.5163, 0.3851, 0.5214, 0.3851, 0.5214, 0.4752, 0.5163, 0.4752, 0.6004, 0.7748, 0.596, 0.7748, 0.596, 0.7748, 0.6004, 0.7748, 0.5163, 0.25, 0.5214, 0.25, 0.5214, 0.2751, 0.5163, 0.2751, 0.125, 0.75, 0.125, 0.75, 0.125, 0.75, 0.125, 0.75, 0.5163, 0.4752, 0.5214, 0.4752, 0.5214, 0.5, 0.5163, 0.5, 0.4758, 0.0, 0.5128, 0.0, 0.5128, 0.25, 0.4758, 0.25, 0.4758, 0.4752, 0.5128, 0.4752, 0.5128, 0.5, 0.4758, 0.5, 0.4758, 0.5, 0.5128, 0.5, 0.5128, 0.75, 0.4758, 0.75, 0.4758, 0.9749, 0.5128, 0.9749, 0.5128, 0.9749, 0.4758, 0.9749, 0.4758, 0.8869, 0.5128, 0.8869, 0.5128, 0.9749, 0.4758, 0.9749, 0.4758, 0.25, 0.5128, 0.25, 0.5128, 0.2751, 0.4758, 0.2751, 0.4653, 0.75, 0.4758, 0.75, 0.4758, 0.75, 0.4653, 0.75, 0.4758, 0.3851, 0.5128, 0.3851, 0.5128, 0.4752, 0.4758, 0.4752, 0.4653, 0.3851, 0.4758, 0.3851, 0.4758, 0.4752, 0.4653, 0.4752, 0.6047, 0.75, 0.625, 0.75, 0.625, 0.75, 0.6047, 0.75, 0.4653, 0.25, 0.4758, 0.25, 0.4758, 0.2751, 0.4653, 0.2751, 0.125, 0.75, 0.1501, 0.75, 0.1501, 0.75, 0.125, 0.75, 0.4653, 0.5, 0.4758, 0.5, 0.4758, 0.75, 0.4653, 0.75, 0.4653, 0.4752, 0.4758, 0.4752, 0.4758, 0.5, 0.4653, 0.5, 0.4653, 0.0, 0.4758, 0.0, 0.4758, 0.25, 0.4653, 0.25, 0.436, 0.0, 0.4653, 0.0, 0.4653, 0.25, 0.436, 0.25, 0.436, 0.4752, 0.4653, 0.4752, 0.4653, 0.5, 0.436, 0.5, 0.436, 0.5, 0.4653, 0.5, 0.4653, 0.75, 0.436, 0.75, 0.625, 0.0, 0.6047, 0.0, 0.6047, 0.0, 0.625, 0.0, 0.436, 0.8487, 0.3955, 0.8487, 0.3955, 0.8487, 0.436, 0.8487, 0.436, 0.25, 0.4653, 0.25, 0.4653, 0.2751, 0.436, 0.2751, 0.436, 0.3851, 0.4653, 0.3851, 0.4653, 0.4752, 0.436, 0.4752, 0.3863, 0.3851, 0.436, 0.3851, 0.436, 0.4752, 0.3863, 0.4752, 0.596, 0.75, 0.6004, 0.75, 0.6004, 0.75, 0.596, 0.75, 0.3863, 0.25, 0.436, 0.25, 0.436, 0.2751, 0.3863, 0.2751, 0.4561, 0.9587, 0.436, 0.9587, 0.436, 0.9587, 0.4561, 0.9587, 0.436, 0.0, 0.3863, 0.0, 0.3863, 0.0, 0.436, 0.0, 0.3863, 0.5, 0.436, 0.5, 0.436, 0.75, 0.3863, 0.75, 0.3863, 0.4752, 0.436, 0.4752, 0.436, 0.5, 0.3863, 0.5, 0.3863, 0.0, 0.436, 0.0, 0.436, 0.25, 0.3863, 0.25, 0.125, 0.5, 0.125, 0.75, 0.125, 0.75, 0.125, 0.5, 0.375, 0.4752, 0.3815, 0.4752, 0.3815, 0.5, 0.375, 0.5, 0.375, 0.75, 0.375, 0.5, 0.375, 0.5, 0.375, 0.75, 0.375, 0.8869, 0.3815, 0.8869, 0.3815, 0.8869, 0.375, 0.8869, 0.375, 0.25, 0.3815, 0.25, 0.3815, 0.2751, 0.375, 0.2751, 0.6004, 0.75, 0.6047, 0.75, 0.6047, 0.75, 0.6004, 0.75, 0.375, 0.3851, 0.3815, 0.3851, 0.3815, 0.4752, 0.375, 0.4752, 0.3815, 0.0, 0.3863, 0.0, 0.3863, 0.25, 0.3815, 0.25, 0.3815, 0.4752, 0.3863, 0.4752, 0.3863, 0.5, 0.3815, 0.5, 0.3815, 0.5, 0.3863, 0.5, 0.3863, 0.75, 0.3815, 0.75, 0.585, 0.9749, 0.596, 0.9749, 0.596, 0.9749, 0.585, 0.9749, 0.375, 0.7748, 0.3815, 0.7748, 0.3815, 0.7748, 0.375, 0.7748, 0.3815, 0.25, 0.3863, 0.25, 0.3863, 0.2751, 0.3815, 0.2751, 0.4758, 0.75, 0.5128, 0.75, 0.5128, 0.75, 0.4758, 0.75, 0.3815, 0.3851, 0.3863, 0.3851, 0.3863, 0.4752, 0.3815, 0.4752, 0.6047, 0.75, 0.625, 0.75, 0.625, 0.7748, 0.6047, 0.7748, 0.596, 0.75, 0.6004, 0.75, 0.6004, 0.7748, 0.596, 0.7748, 0.6004, 0.75, 0.6047, 0.75, 0.6047, 0.7748, 0.6004, 0.7748, 0.585, 0.75, 0.596, 0.75, 0.596, 0.7748, 0.585, 0.7748, 0.4758, 0.75, 0.5128, 0.75, 0.5128, 0.7748, 0.4758, 0.7748, 0.4653, 0.75, 0.4758, 0.75, 0.4758, 0.7748, 0.4653, 0.7748, 0.436, 0.75, 0.4653, 0.75, 0.4653, 0.7748, 0.436, 0.7748, 0.3863, 0.75, 0.436, 0.75, 0.436, 0.7748, 0.3863, 0.7748, 0.375, 0.75, 0.375, 0.75, 0.375, 0.75, 0.375, 0.75, 0.3815, 0.8869, 0.3815, 0.8649, 0.3815, 0.8649, 0.3815, 0.8869, 0.436, 0.75, 0.4653, 0.75, 0.4653, 0.75, 0.436, 0.75, 0.3502, 0.75, 0.375, 0.75, 0.375, 0.75, 0.3502, 0.75, 0.625, 0.75, 0.6498, 0.75, 0.6498, 0.75, 0.625, 0.75, 0.5128, 0.7748, 0.4758, 0.7748, 0.4758, 0.7748, 0.5128, 0.7748, 0.3815, 0.75, 0.3863, 0.75, 0.3863, 0.75, 0.3815, 0.75, 0.4758, 0.7748, 0.4653, 0.7748, 0.4653, 0.7748, 0.4758, 0.7748, 0.4653, 0.7748, 0.436, 0.7748, 0.436, 0.7748, 0.4653, 0.7748, 0.3863, 0.75, 0.436, 0.75, 0.436, 0.75, 0.3863, 0.75, 0.585, 0.75, 0.596, 0.75, 0.596, 0.75, 0.585, 0.75, 0.3863, 0.7748, 0.3815, 0.7748, 0.3815, 0.7748, 0.3863, 0.7748, 0.625, 0.7748, 0.6047, 0.7748, 0.6047, 0.7748, 0.625, 0.7748, 0.6047, 0.9749, 0.625, 0.9749, 0.625, 1.0, 0.6047, 1.0, 0.596, 0.9749, 0.6004, 0.9749, 0.6004, 1.0, 0.596, 1.0, 0.6004, 0.9749, 0.6047, 0.9749, 0.6047, 1.0, 0.6004, 1.0, 0.585, 0.9749, 0.596, 0.9749, 0.596, 1.0, 0.585, 1.0, 0.4758, 0.9749, 0.5128, 0.9749, 0.5128, 1.0, 0.4758, 1.0, 0.4653, 0.9749, 0.4758, 0.9749, 0.4758, 1.0, 0.4653, 1.0, 0.436, 0.9749, 0.4653, 0.9749, 0.4653, 1.0, 0.436, 1.0, 0.3863, 0.9749, 0.436, 0.9749, 0.436, 1.0, 0.3863, 1.0, 0.3815, 0.9749, 0.3815, 1.0, 0.3815, 1.0, 0.3815, 0.9749, 0.3815, 0.75, 0.3863, 0.75, 0.3863, 0.75, 0.3815, 0.75, 0.436, 0.9749, 0.4653, 0.9749, 0.4653, 0.9749, 0.436, 0.9749, 0.8499, 0.75, 0.875, 0.75, 0.875, 0.75, 0.8499, 0.75, 0.5128, 0.0, 0.4758, 0.0, 0.4758, 0.0, 0.5128, 0.0, 0.6004, 0.9749, 0.6047, 0.9749, 0.6047, 0.9749, 0.6004, 0.9749, 0.6004, 0.0, 0.596, 0.0, 0.596, 0.0, 0.6004, 0.0, 0.4758, 0.0, 0.4653, 0.0, 0.4653, 0.0, 0.4758, 0.0, 0.6004, 0.0, 0.6004, 0.0, 0.6004, 0.0, 0.6004, 0.0, 0.4653, 0.0, 0.436, 0.0, 0.436, 0.0, 0.4653, 0.0, 0.596, 0.9749, 0.6004, 0.9749, 0.6004, 0.9749, 0.596, 0.9749, 0.3863, 0.9749, 0.436, 0.9749, 0.436, 0.9749, 0.3863, 0.9749, 0.3815, 0.3631, 0.3863, 0.3631, 0.3863, 0.3851, 0.3815, 0.3851, 0.3815, 0.9749, 0.375, 0.9749, 0.375, 0.9749, 0.3815, 0.9749, 0.375, 0.3631, 0.3815, 0.3631, 0.3815, 0.3851, 0.375, 0.3851, 0.3863, 0.8649, 0.3815, 0.8649, 0.3815, 0.8649, 0.3863, 0.8649, 0.436, 0.9031, 0.4561, 0.9031, 0.4561, 0.9031, 0.436, 0.9031, 0.3863, 0.3631, 0.436, 0.3631, 0.436, 0.3851, 0.3863, 0.3851, 0.436, 0.3631, 0.4653, 0.3631, 0.4653, 0.3851, 0.436, 0.3851, 0.3955, 0.791, 0.436, 0.791, 0.436, 0.791, 0.3955, 0.791, 0.4758, 0.8869, 0.4758, 0.9749, 0.4758, 0.9749, 0.4758, 0.8869, 0.4653, 0.3631, 0.4758, 0.3631, 0.4758, 0.3851, 0.4653, 0.3851, 0.4758, 0.3631, 0.5128, 0.3631, 0.5128, 0.3851, 0.4758, 0.3851, 0.4758, 0.7748, 0.5128, 0.7748, 0.5128, 0.8649, 0.4758, 0.8649, 0.5163, 0.3631, 0.5214, 0.3631, 0.5214, 0.3851, 0.5163, 0.3851, 0.5128, 0.3631, 0.5163, 0.3631, 0.5163, 0.3851, 0.5128, 0.3851, 0.6047, 0.3631, 0.625, 0.3631, 0.625, 0.3851, 0.6047, 0.3851, 0.2381, 0.5, 0.2601, 0.5, 0.2601, 0.75, 0.2381, 0.75, 0.596, 0.3631, 0.6004, 0.3631, 0.6004, 0.3851, 0.596, 0.3851, 0.6004, 0.3631, 0.6047, 0.3631, 0.6047, 0.3851, 0.6004, 0.3851, 0.585, 0.3631, 0.596, 0.3631, 0.596, 0.3851, 0.585, 0.3851, 0.6047, 0.7748, 0.625, 0.7748, 0.625, 0.8649, 0.6047, 0.8649, 0.6498, 0.5, 0.7399, 0.5, 0.7399, 0.75, 0.6498, 0.75, 0.596, 0.8869, 0.6004, 0.8869, 0.6004, 0.8869, 0.596, 0.8869, 0.6047, 0.8649, 0.6004, 0.8649, 0.6004, 0.8649, 0.6047, 0.8649, 0.585, 0.7748, 0.596, 0.7748, 0.596, 0.8649, 0.585, 0.8649, 0.585, 0.2751, 0.596, 0.2751, 0.596, 0.3631, 0.585, 0.3631, 0.6004, 0.2751, 0.6047, 0.2751, 0.6047, 0.3631, 0.6004, 0.3631, 0.596, 0.2751, 0.6004, 0.2751, 0.6004, 0.3631, 0.596, 0.3631, 0.1501, 0.5, 0.2381, 0.5, 0.2381, 0.75, 0.1501, 0.75, 0.6047, 0.2751, 0.625, 0.2751, 0.625, 0.3631, 0.6047, 0.3631, 0.5128, 0.2751, 0.5163, 0.2751, 0.5163, 0.3631, 0.5128, 0.3631, 0.5163, 0.2751, 0.5214, 0.2751, 0.5214, 0.3631, 0.5163, 0.3631, 0.4758, 0.2751, 0.5128, 0.2751, 0.5128, 0.3631, 0.4758, 0.3631, 0.4653, 0.2751, 0.4758, 0.2751, 0.4758, 0.3631, 0.4653, 0.3631, 0.436, 0.2751, 0.4653, 0.2751, 0.4653, 0.3631, 0.436, 0.3631, 0.3863, 0.2751, 0.436, 0.2751, 0.436, 0.3631, 0.3863, 0.3631, 0.375, 0.2751, 0.3815, 0.2751, 0.3815, 0.3631, 0.375, 0.3631, 0.3815, 0.2751, 0.3863, 0.2751, 0.3863, 0.3631, 0.3815, 0.3631, 0.6004, 0.8649, 0.6047, 0.8649, 0.6047, 0.8649, 0.6004, 0.8649, 0.4653, 0.8869, 0.436, 0.8869, 0.436, 0.8869, 0.4653, 0.8869, 0.6004, 0.8869, 0.596, 0.8869, 0.596, 0.8869, 0.6004, 0.8869, 0.596, 0.8649, 0.6004, 0.8649, 0.6004, 0.8649, 0.596, 0.8649, 0.4653, 0.8649, 0.4758, 0.8649, 0.4758, 0.8649, 0.4653, 0.8649, 0.436, 0.8869, 0.3863, 0.8869, 0.3863, 0.8869, 0.436, 0.8869, 0.436, 0.8649, 0.4653, 0.8649, 0.4653, 0.8649, 0.436, 0.8649, 0.6047, 0.8649, 0.625, 0.8649, 0.625, 0.8869, 0.6047, 0.8869, 0.7399, 0.5, 0.7619, 0.5, 0.7619, 0.75, 0.7399, 0.75, 0.6047, 0.8649, 0.6047, 0.8869, 0.6047, 0.8869, 0.6047, 0.8649, 0.3815, 1.0, 0.3815, 0.9749, 0.3815, 0.9749, 0.3815, 1.0, 0.3815, 0.7748, 0.3815, 0.8649, 0.3815, 0.8649, 0.3815, 0.7748, 0.3863, 0.8649, 0.436, 0.8649, 0.436, 0.8869, 0.3863, 0.8869, 0.436, 0.8649, 0.4653, 0.8649, 0.4653, 0.8869, 0.436, 0.8869, 0.4653, 0.8649, 0.4758, 0.8649, 0.4758, 0.8869, 0.4653, 0.8869, 0.4758, 0.8649, 0.5128, 0.8649, 0.5128, 0.8869, 0.4758, 0.8869, 0.596, 0.8649, 0.6004, 0.8649, 0.6004, 0.8869, 0.596, 0.8869, 0.6004, 0.8649, 0.6047, 0.8649, 0.6047, 0.8869, 0.6004, 0.8869, 0.585, 0.8649, 0.596, 0.8649, 0.596, 0.8869, 0.585, 0.8869, 0.6047, 0.8869, 0.6004, 0.8869, 0.6004, 0.8869, 0.6047, 0.8869, 0.2381, 0.75, 0.2601, 0.75, 0.2601, 0.75, 0.2381, 0.75, 0.4758, 0.8869, 0.4653, 0.8869, 0.4653, 0.8869, 0.4758, 0.8869, 0.585, 0.8649, 0.596, 0.8649, 0.596, 0.8649, 0.585, 0.8649, 0.5816, 0.8869, 0.5214, 0.8869, 0.5214, 0.8869, 0.5816, 0.8869, 0.5128, 0.8869, 0.4758, 0.8869, 0.4758, 0.8869, 0.5128, 0.8869, 0.4758, 0.8649, 0.5128, 0.8649, 0.5128, 0.8649, 0.4758, 0.8649, 0.3863, 0.8649, 0.436, 0.8649, 0.436, 0.8649, 0.3863, 0.8649, 0.3863, 0.8869, 0.3815, 0.8869, 0.3815, 0.8869, 0.3863, 0.8869, 0.1501, 0.75, 0.2381, 0.75, 0.2381, 0.75, 0.1501, 0.75, 0.3815, 0.8649, 0.3815, 0.7748, 0.3815, 0.7748, 0.3815, 0.8649, 0.3863, 0.75, 0.3863, 0.7748, 0.3863, 0.7748, 0.3863, 0.75, 0.2601, 0.75, 0.3502, 0.75, 0.3502, 0.75, 0.2601, 0.75, 0.3863, 0.7748, 0.3863, 0.8649, 0.3863, 0.8649, 0.3863, 0.7748, 0.2601, 0.75, 0.3502, 0.75, 0.3502, 0.75, 0.2601, 0.75, 0.3863, 0.8869, 0.3863, 0.9749, 0.3863, 0.9749, 0.3863, 0.8869, 0.1501, 0.75, 0.2381, 0.75, 0.2381, 0.75, 0.1501, 0.75, 0.3815, 0.8649, 0.375, 0.8649, 0.375, 0.8649, 0.3815, 0.8649, 0.3863, 0.9749, 0.3815, 0.9749, 0.3815, 0.9749, 0.3863, 0.9749, 0.4653, 0.8869, 0.4758, 0.8869, 0.4758, 0.9749, 0.4653, 0.9749, 0.4653, 0.7748, 0.4758, 0.7748, 0.4758, 0.8649, 0.4653, 0.8649, 0.4758, 0.7748, 0.4758, 0.8649, 0.4758, 0.8649, 0.4758, 0.7748, 0.4653, 0.9749, 0.4653, 0.8869, 0.4653, 0.8869, 0.4653, 0.9749, 0.4653, 0.8649, 0.4653, 0.7748, 0.4653, 0.7748, 0.4653, 0.8649, 0.5128, 0.8869, 0.5128, 0.8869, 0.5128, 0.8869, 0.5128, 0.8869, 0.5163, 0.9749, 0.5128, 0.9749, 0.5128, 0.9749, 0.5163, 0.9749, 0.5128, 0.75, 0.5128, 0.75, 0.5128, 0.75, 0.5128, 0.75, 0.5128, 0.0, 0.5128, 0.0, 0.5128, 0.0, 0.5128, 0.0, 0.5214, 0.7748, 0.5214, 0.8649, 0.5214, 0.8649, 0.5214, 0.7748, 0.5214, 0.0, 0.5163, 0.0, 0.5163, 0.0, 0.5214, 0.0, 0.5214, 0.25, 0.5163, 0.25, 0.5163, 0.25, 0.5214, 0.25, 0.5214, 0.7748, 0.5163, 0.7748, 0.5163, 0.7748, 0.5214, 0.7748, 0.5163, 0.9749, 0.5163, 0.9749, 0.5163, 0.9749, 0.5163, 0.9749, 0.5128, 0.8869, 0.5128, 0.8869, 0.5128, 0.8869, 0.5128, 0.8869, 0.5214, 0.8649, 0.5214, 0.8869, 0.5214, 0.8869, 0.5214, 0.8649, 0.5163, 0.75, 0.5163, 0.75, 0.5163, 0.75, 0.5163, 0.75, 0.5128, 0.9749, 0.5128, 0.9749, 0.5128, 0.9749, 0.5128, 0.9749, 0.5163, 0.8869, 0.5128, 0.8869, 0.5128, 0.8869, 0.5163, 0.8869, 0.5214, 0.8869, 0.5214, 0.8869, 0.5214, 0.8869, 0.5214, 0.8869, 0.5163, 0.0, 0.5163, 0.0, 0.5163, 0.0, 0.5163, 0.0, 0.5163, 0.7748, 0.5128, 0.7748, 0.5128, 0.7748, 0.5163, 0.7748, 0.5163, 0.9749, 0.5214, 0.9749, 0.5214, 0.9749, 0.5163, 0.9749, 0.5214, 0.9749, 0.5163, 0.9749, 0.5163, 0.9749, 0.5214, 0.9749, 0.5163, 0.8649, 0.5128, 0.8649, 0.5128, 0.8649, 0.5163, 0.8649, 0.5163, 0.8649, 0.5163, 0.8869, 0.5163, 0.8869, 0.5163, 0.8649, 0.5214, 0.75, 0.5214, 0.75, 0.5214, 0.75, 0.5214, 0.75, 0.5128, 0.7748, 0.5128, 0.7748, 0.5128, 0.7748, 0.5128, 0.7748, 0.5214, 0.8869, 0.5214, 0.8869, 0.5214, 0.8869, 0.5214, 0.8869, 0.5163, 0.75, 0.5163, 0.5, 0.5163, 0.5, 0.5163, 0.75, 0.5163, 0.8869, 0.5128, 0.8869, 0.5128, 0.8869, 0.5163, 0.8869, 0.5163, 0.0, 0.5214, 0.0, 0.5214, 0.25, 0.5163, 0.25, 0.5214, 0.0, 0.5163, 0.0, 0.5163, 0.0, 0.5214, 0.0, 0.5214, 0.0, 0.5214, 0.0, 0.5214, 0.0, 0.5214, 0.0, 0.5163, 0.25, 0.5163, 0.0, 0.5163, 0.0, 0.5163, 0.25, 0.5163, 0.8869, 0.5163, 0.8649, 0.5163, 0.8649, 0.5163, 0.8869, 0.5214, 0.0, 0.5214, 0.25, 0.5214, 0.25, 0.5214, 0.0, 0.5163, 0.9749, 0.5214, 0.9749, 0.5214, 0.9749, 0.5163, 0.9749, 0.5214, 0.9749, 0.5214, 1.0, 0.5214, 1.0, 0.5214, 0.9749, 0.5214, 0.9749, 0.5214, 0.9749, 0.5214, 0.9749, 0.5214, 0.9749, 0.5163, 0.9749, 0.5163, 0.9749, 0.5163, 0.9749, 0.5163, 0.9749, 0.5214, 0.7748, 0.5163, 0.7748, 0.5163, 0.7748, 0.5214, 0.7748, 0.5214, 0.8869, 0.5163, 0.8869, 0.5163, 0.8869, 0.5214, 0.8869, 0.5163, 1.0, 0.5163, 0.9749, 0.5163, 0.9749, 0.5163, 1.0, 0.5214, 0.8869, 0.5163, 0.8869, 0.5163, 0.8869, 0.5214, 0.8869, 0.5214, 0.7748, 0.5163, 0.7748, 0.5163, 0.7748, 0.5214, 0.7748, 0.5163, 0.7748, 0.5163, 0.7748, 0.5163, 0.7748, 0.5163, 0.7748, 0.5163, 0.8869, 0.5163, 0.8869, 0.5163, 0.8869, 0.5163, 0.8869, 0.5214, 0.7748, 0.5214, 0.7748, 0.5214, 0.7748, 0.5214, 0.7748, 0.5163, 0.5, 0.5214, 0.5, 0.5214, 0.75, 0.5163, 0.75, 0.5163, 0.75, 0.5214, 0.75, 0.5214, 0.75, 0.5163, 0.75, 0.5163, 0.8649, 0.5214, 0.8649, 0.5214, 0.8649, 0.5163, 0.8649, 0.5214, 0.8649, 0.5214, 0.8649, 0.5214, 0.8649, 0.5214, 0.8649, 0.5163, 0.8649, 0.5214, 0.8649, 0.5214, 0.8649, 0.5163, 0.8649, 0.5214, 0.75, 0.5214, 0.75, 0.5214, 0.75, 0.5214, 0.75, 0.5214, 0.8649, 0.5214, 0.8649, 0.5214, 0.8649, 0.5214, 0.8649, 0.5163, 0.8649, 0.5163, 0.8649, 0.5163, 0.8649, 0.5163, 0.8649, 0.5163, 0.5, 0.5214, 0.5, 0.5214, 0.5, 0.5163, 0.5, 0.5214, 0.5, 0.5214, 0.75, 0.5214, 0.75, 0.5214, 0.5, 0.5214, 0.8649, 0.5163, 0.8649, 0.5163, 0.8649, 0.5214, 0.8649, 0.5163, 0.8869, 0.5214, 0.8869, 0.5214, 0.8869, 0.5163, 0.8869, 0.5163, 0.75, 0.5214, 0.75, 0.5214, 0.7748, 0.5163, 0.7748, 0.5163, 0.9749, 0.5214, 0.9749, 0.5214, 1.0, 0.5163, 1.0, 0.5163, 0.8649, 0.5214, 0.8649, 0.5214, 0.8869, 0.5163, 0.8869, 0.5163, 1.0, 0.5214, 1.0, 0.5214, 1.0, 0.5163, 1.0, 0.5214, 0.9749, 0.5163, 0.9749, 0.5163, 0.9749, 0.5214, 0.9749, 0.5163, 0.7748, 0.5214, 0.7748, 0.5214, 0.7748, 0.5163, 0.7748, 0.5214, 0.75, 0.5163, 0.75, 0.5163, 0.75, 0.5214, 0.75, 0.5163, 0.9749, 0.5214, 0.9749, 0.5214, 0.9749, 0.5163, 0.9749, 0.5163, 0.8869, 0.5163, 0.8869, 0.5163, 0.8869, 0.5163, 0.8869, 0.5163, 0.7748, 0.5163, 0.75, 0.5163, 0.75, 0.5163, 0.7748, 0.5214, 0.7748, 0.5214, 0.7748, 0.5214, 0.7748, 0.5214, 0.7748, 0.5163, 0.75, 0.5214, 0.75, 0.5214, 0.75, 0.5163, 0.75, 0.5214, 0.75, 0.5214, 0.7748, 0.5214, 0.7748, 0.5214, 0.75, 0.5163, 0.7748, 0.5163, 0.7748, 0.5163, 0.7748, 0.5163, 0.7748, 0.5163, 0.9749, 0.5163, 0.9749, 0.5163, 0.9749, 0.5163, 0.9749, 0.5163, 0.75, 0.5163, 0.75, 0.5163, 0.75, 0.5163, 0.75, 0.5214, 0.0, 0.5214, 0.0, 0.5214, 0.0, 0.5214, 0.0, 0.5163, 0.0, 0.5163, 0.0, 0.5163, 0.0, 0.5163, 0.0, 0.5214, 0.9749, 0.5214, 0.9749, 0.5214, 0.9749, 0.5214, 0.9749, 0.5163, 0.8649, 0.5163, 0.8649, 0.5163, 0.8649, 0.5163, 0.8649, 0.5214, 0.8869, 0.5163, 0.8869, 0.5163, 0.8869, 0.5214, 0.8869, 0.5163, 0.8649, 0.5214, 0.8649, 0.5214, 0.8649, 0.5163, 0.8649, 0.5163, 0.8869, 0.5214, 0.8869, 0.5214, 0.9749, 0.5163, 0.9749, 0.5163, 0.7748, 0.5214, 0.7748, 0.5214, 0.8649, 0.5163, 0.8649, 0.5163, 0.8869, 0.5214, 0.8869, 0.5214, 0.8869, 0.5163, 0.8869, 0.5163, 0.7748, 0.5214, 0.7748, 0.5214, 0.7748, 0.5163, 0.7748, 0.5163, 0.8649, 0.5163, 0.7748, 0.5163, 0.7748, 0.5163, 0.8649, 0.5214, 0.8869, 0.5214, 0.9749, 0.5214, 0.9749, 0.5214, 0.8869, 0.5163, 0.9749, 0.5163, 0.8869, 0.5163, 0.8869, 0.5163, 0.9749, 0.5214, 0.8649, 0.5163, 0.8649, 0.5163, 0.8649, 0.5214, 0.8649, 0.5163, 0.7748, 0.5128, 0.7748, 0.5128, 0.7748, 0.5163, 0.7748, 0.5128, 0.0, 0.5163, 0.0, 0.5163, 0.25, 0.5128, 0.25, 0.5163, 0.0, 0.5128, 0.0, 0.5128, 0.0, 0.5163, 0.0, 0.5163, 0.8869, 0.5128, 0.8869, 0.5128, 0.8869, 0.5163, 0.8869, 0.5128, 0.75, 0.5128, 0.75, 0.5128, 0.75, 0.5128, 0.75, 0.5163, 0.0, 0.5163, 0.0, 0.5163, 0.0, 0.5163, 0.0, 0.5163, 0.9749, 0.5163, 1.0, 0.5163, 1.0, 0.5163, 0.9749, 0.5163, 0.25, 0.5128, 0.25, 0.5128, 0.25, 0.5163, 0.25, 0.5128, 0.25, 0.5128, 0.0, 0.5128, 0.0, 0.5128, 0.25, 0.5128, 1.0, 0.5128, 0.9749, 0.5128, 0.9749, 0.5128, 1.0, 0.5128, 0.7748, 0.5128, 0.7748, 0.5128, 0.7748, 0.5128, 0.7748, 0.5163, 0.0, 0.5163, 0.25, 0.5163, 0.25, 0.5163, 0.0, 0.5163, 0.8869, 0.5163, 0.8869, 0.5163, 0.8869, 0.5163, 0.8869, 0.5163, 0.7748, 0.5163, 0.7748, 0.5163, 0.7748, 0.5163, 0.7748, 0.5128, 0.5, 0.5163, 0.5, 0.5163, 0.75, 0.5128, 0.75, 0.5128, 0.9749, 0.5163, 0.9749, 0.5163, 0.9749, 0.5128, 0.9749, 0.5128, 0.75, 0.5163, 0.75, 0.5163, 0.75, 0.5128, 0.75, 0.5128, 0.8649, 0.5163, 0.8649, 0.5163, 0.8649, 0.5128, 0.8649, 0.5128, 0.75, 0.5128, 0.5, 0.5128, 0.5, 0.5128, 0.75, 0.5128, 0.9749, 0.5163, 0.9749, 0.5163, 0.9749, 0.5128, 0.9749, 0.5163, 0.5, 0.5163, 0.75, 0.5163, 0.75, 0.5163, 0.5, 0.5128, 0.8649, 0.5128, 0.8649, 0.5128, 0.8649, 0.5128, 0.8649, 0.5163, 0.7748, 0.5163, 0.7748, 0.5163, 0.7748, 0.5163, 0.7748, 0.5128, 0.8649, 0.5163, 0.8649, 0.5163, 0.8649, 0.5128, 0.8649, 0.5163, 0.8649, 0.5163, 0.8649, 0.5163, 0.8649, 0.5163, 0.8649, 0.5128, 0.5, 0.5163, 0.5, 0.5163, 0.5, 0.5128, 0.5, 0.5128, 0.9749, 0.5163, 0.9749, 0.5163, 0.9749, 0.5128, 0.9749, 0.5163, 0.75, 0.5163, 0.75, 0.5163, 0.75, 0.5163, 0.75, 0.5128, 0.75, 0.5163, 0.75, 0.5163, 0.7748, 0.5128, 0.7748, 0.5128, 0.9749, 0.5163, 0.9749, 0.5163, 1.0, 0.5128, 1.0, 0.5163, 0.8649, 0.5128, 0.8649, 0.5128, 0.8649, 0.5163, 0.8649, 0.5128, 0.8649, 0.5163, 0.8649, 0.5163, 0.8869, 0.5128, 0.8869, 0.5128, 1.0, 0.5163, 1.0, 0.5163, 1.0, 0.5128, 1.0, 0.5128, 0.8869, 0.5163, 0.8869, 0.5163, 0.8869, 0.5128, 0.8869, 0.5128, 0.7748, 0.5163, 0.7748, 0.5163, 0.7748, 0.5128, 0.7748, 0.5163, 0.75, 0.5128, 0.75, 0.5128, 0.75, 0.5163, 0.75, 0.5163, 0.9749, 0.5128, 0.9749, 0.5128, 0.9749, 0.5163, 0.9749, 0.5128, 0.8649, 0.5163, 0.8649, 0.5163, 0.8649, 0.5128, 0.8649, 0.5163, 0.0, 0.5128, 0.0, 0.5128, 0.0, 0.5163, 0.0, 0.5128, 0.8869, 0.5128, 0.8649, 0.5128, 0.8649, 0.5128, 0.8869, 0.5163, 0.8649, 0.5163, 0.8649, 0.5163, 0.8649, 0.5163, 0.8649, 0.5163, 0.0, 0.5163, 0.0, 0.5163, 0.0, 0.5163, 0.0, 0.5163, 0.75, 0.5163, 0.75, 0.5163, 0.75, 0.5163, 0.75, 0.5163, 0.75, 0.5163, 0.7748, 0.5163, 0.7748, 0.5163, 0.75, 0.5128, 0.9749, 0.5128, 0.9749, 0.5128, 0.9749, 0.5128, 0.9749, 0.5163, 0.8869, 0.5163, 0.8869, 0.5163, 0.8869, 0.5163, 0.8869, 0.5163, 0.9749, 0.5163, 0.9749, 0.5163, 0.9749, 0.5163, 0.9749, 0.5128, 0.7748, 0.5128, 0.75, 0.5128, 0.75, 0.5128, 0.7748, 0.5128, 0.75, 0.5163, 0.75, 0.5163, 0.75, 0.5128, 0.75, 0.5163, 0.7748, 0.5128, 0.7748, 0.5128, 0.7748, 0.5163, 0.7748, 0.5128, 0.8649, 0.5128, 0.8649, 0.5128, 0.8649, 0.5128, 0.8649, 0.5128, 0.0, 0.5128, 0.0, 0.5128, 0.0, 0.5128, 0.0, 0.5128, 0.8869, 0.5163, 0.8869, 0.5163, 0.9749, 0.5128, 0.9749, 0.5128, 0.7748, 0.5163, 0.7748, 0.5163, 0.8649, 0.5128, 0.8649, 0.5128, 0.8649, 0.5128, 0.7748, 0.5128, 0.7748, 0.5128, 0.8649, 0.5128, 0.9749, 0.5128, 0.8869, 0.5128, 0.8869, 0.5128, 0.9749, 0.5163, 0.7748, 0.5163, 0.8649, 0.5163, 0.8649, 0.5163, 0.7748, 0.5163, 0.8869, 0.5163, 0.9749, 0.5163, 0.9749, 0.5163, 0.8869, 0.5128, 0.7748, 0.5163, 0.7748, 0.5163, 0.7748, 0.5128, 0.7748, 0.5128, 0.8869, 0.5163, 0.8869, 0.5163, 0.8869, 0.5128, 0.8869, 0.596, 0.8869, 0.585, 0.8869, 0.585, 0.8869, 0.596, 0.8869, 0.5829, 0.8649, 0.585, 0.8649, 0.585, 0.8649, 0.5829, 0.8649, 0.585, 0.7748, 0.585, 0.8649, 0.585, 0.8649, 0.585, 0.7748, 0.5829, 0.2751, 0.585, 0.2751, 0.585, 0.3631, 0.5829, 0.3631, 0.5829, 0.75, 0.5829, 0.75, 0.5829, 0.75, 0.5829, 0.75, 0.5829, 0.3631, 0.585, 0.3631, 0.585, 0.3851, 0.5829, 0.3851, 0.5829, 0.8649, 0.585, 0.8649, 0.585, 0.8649, 0.5829, 0.8649, 0.5829, 0.5, 0.585, 0.5, 0.585, 0.5, 0.5829, 0.5, 0.5829, 0.8649, 0.5829, 0.7748, 0.5829, 0.7748, 0.5829, 0.8649, 0.5829, 0.9749, 0.585, 0.9749, 0.585, 0.9749, 0.5829, 0.9749, 0.596, 0.0, 0.585, 0.0, 0.585, 0.0, 0.596, 0.0, 0.5829, 0.3851, 0.585, 0.3851, 0.585, 0.4752, 0.5829, 0.4752, 0.596, 0.7748, 0.585, 0.7748, 0.585, 0.7748, 0.596, 0.7748, 0.5829, 0.25, 0.585, 0.25, 0.585, 0.2751, 0.5829, 0.2751, 0.585, 0.8649, 0.5829, 0.8649, 0.5829, 0.8649, 0.585, 0.8649, 0.5829, 0.8649, 0.5829, 0.8649, 0.5829, 0.8649, 0.5829, 0.8649, 0.5829, 0.4752, 0.585, 0.4752, 0.585, 0.5, 0.5829, 0.5, 0.5829, 1.0, 0.585, 1.0, 0.585, 1.0, 0.5829, 1.0, 0.5829, 0.8869, 0.5816, 0.8869, 0.5816, 0.8869, 0.5829, 0.8869, 0.5816, 0.4752, 0.5829, 0.4752, 0.5829, 0.5, 0.5816, 0.5, 0.5816, 0.9749, 0.5816, 0.9749, 0.5816, 0.9749, 0.5816, 0.9749, 0.5829, 0.8649, 0.5829, 0.8869, 0.5829, 0.8869, 0.5829, 0.8649, 0.5816, 0.25, 0.5829, 0.25, 0.5829, 0.2751, 0.5816, 0.2751, 0.5816, 0.3851, 0.5829, 0.3851, 0.5829, 0.4752, 0.5816, 0.4752, 0.5816, 0.9749, 0.5829, 0.9749, 0.5829, 0.9749, 0.5816, 0.9749, 0.5829, 0.9749, 0.5816, 0.9749, 0.5816, 0.9749, 0.5829, 0.9749, 0.5816, 0.75, 0.5816, 0.75, 0.5816, 0.75, 0.5816, 0.75, 0.5816, 1.0, 0.5816, 0.9749, 0.5816, 0.9749, 0.5816, 1.0, 0.5816, 0.3631, 0.5829, 0.3631, 0.5829, 0.3851, 0.5816, 0.3851, 0.5829, 0.8869, 0.5829, 0.9749, 0.5829, 0.9749, 0.5829, 0.8869, 0.5816, 0.2751, 0.5829, 0.2751, 0.5829, 0.3631, 0.5816, 0.3631, 0.5816, 0.8649, 0.5829, 0.8649, 0.5829, 0.8649, 0.5816, 0.8649, 0.5816, 0.75, 0.5816, 0.5, 0.5816, 0.5, 0.5816, 0.75, 0.585, 0.8869, 0.5829, 0.8869, 0.5829, 0.8869, 0.585, 0.8869, 0.5829, 0.25, 0.5829, 0.0, 0.5829, 0.0, 0.5829, 0.25, 0.585, 0.7748, 0.5829, 0.7748, 0.5829, 0.7748, 0.585, 0.7748, 0.5214, 0.8649, 0.5816, 0.8649, 0.5816, 0.8649, 0.5214, 0.8649, 0.5214, 0.8649, 0.5816, 0.8649, 0.5816, 0.8869, 0.5214, 0.8869, 0.5214, 0.2751, 0.5816, 0.2751, 0.5816, 0.3631, 0.5214, 0.3631, 0.5706, 0.8456, 0.5324, 0.8456, 0.5324, 0.8456, 0.5706, 0.8456, 0.5214, 0.3631, 0.5816, 0.3631, 0.5816, 0.3851, 0.5214, 0.3851, 0.5214, 0.9749, 0.5816, 0.9749, 0.5816, 1.0, 0.5214, 1.0, 0.5214, 0.75, 0.5816, 0.75, 0.5816, 0.75, 0.5214, 0.75, 0.5214, 0.75, 0.5816, 0.75, 0.5816, 0.7748, 0.5214, 0.7748, 0.5214, 0.9749, 0.5816, 0.9749, 0.5816, 0.9749, 0.5214, 0.9749, 0.5214, 0.3851, 0.5816, 0.3851, 0.5816, 0.4752, 0.5214, 0.4752, 0.5214, 0.25, 0.5816, 0.25, 0.5816, 0.2751, 0.5214, 0.2751, 0.5706, 0.9061, 0.5706, 0.9557, 0.5706, 0.9557, 0.5706, 0.9061, 0.5214, 0.5, 0.5816, 0.5, 0.5816, 0.75, 0.5214, 0.75, 0.5214, 0.4752, 0.5816, 0.4752, 0.5816, 0.5, 0.5214, 0.5, 0.5214, 0.0, 0.5816, 0.0, 0.5816, 0.25, 0.5214, 0.25, 0.5816, 0.7748, 0.5829, 0.7748, 0.5829, 0.7748, 0.5816, 0.7748, 0.5829, 1.0, 0.5829, 1.0, 0.5829, 1.0, 0.5829, 1.0, 0.5816, 0.8869, 0.5816, 0.8869, 0.5816, 0.8869, 0.5816, 0.8869, 0.5324, 0.9557, 0.5706, 0.9557, 0.5816, 0.9749, 0.5214, 0.9749, 0.5706, 0.794, 0.5324, 0.794, 0.5214, 0.7748, 0.5816, 0.7748, 0.5324, 0.9061, 0.5324, 0.9557, 0.5214, 0.9749, 0.5214, 0.8869, 0.5706, 0.9061, 0.5324, 0.9061, 0.5214, 0.8869, 0.5816, 0.8869, 0.5324, 0.794, 0.5324, 0.8456, 0.5214, 0.8649, 0.5214, 0.7748, 0.5324, 0.8456, 0.5706, 0.8456, 0.5816, 0.8649, 0.5214, 0.8649, 0.5706, 0.8456, 0.5706, 0.794, 0.5816, 0.7748, 0.5816, 0.8649, 0.5706, 0.9557, 0.5706, 0.9061, 0.5816, 0.8869, 0.5816, 0.9749, 0.5689, 0.9103, 0.5689, 0.9515, 0.5689, 0.9515, 0.5689, 0.9103, 0.5689, 0.9515, 0.5341, 0.9515, 0.5341, 0.9515, 0.5689, 0.9515, 0.5324, 0.9061, 0.5706, 0.9061, 0.5706, 0.9061, 0.5324, 0.9061, 0.5324, 0.794, 0.5706, 0.794, 0.5706, 0.794, 0.5324, 0.794, 0.5706, 0.794, 0.5706, 0.8456, 0.5706, 0.8456, 0.5706, 0.794, 0.5324, 0.8456, 0.5324, 0.794, 0.5324, 0.794, 0.5324, 0.8456, 0.5324, 0.9557, 0.5324, 0.9061, 0.5324, 0.9061, 0.5324, 0.9557, 0.5706, 0.9557, 0.5324, 0.9557, 0.5324, 0.9557, 0.5706, 0.9557, 0.5341, 0.9515, 0.5689, 0.9515, 0.5706, 0.9557, 0.5324, 0.9557, 0.5689, 0.7983, 0.5341, 0.7983, 0.5324, 0.794, 0.5706, 0.794, 0.5341, 0.9103, 0.5341, 0.9515, 0.5324, 0.9557, 0.5324, 0.9061, 0.5689, 0.9103, 0.5341, 0.9103, 0.5324, 0.9061, 0.5706, 0.9061, 0.5341, 0.7983, 0.5341, 0.8414, 0.5324, 0.8456, 0.5324, 0.794, 0.5341, 0.8414, 0.5689, 0.8414, 0.5706, 0.8456, 0.5324, 0.8456, 0.5689, 0.8414, 0.5689, 0.7983, 0.5706, 0.794, 0.5706, 0.8456, 0.5689, 0.9515, 0.5689, 0.9103, 0.5706, 0.9061, 0.5706, 0.9557, 0.5341, 0.7983, 0.5689, 0.7983, 0.5689, 0.8414, 0.5341, 0.8414, 0.5341, 0.9515, 0.5341, 0.9103, 0.5341, 0.9103, 0.5341, 0.9515, 0.5689, 0.8414, 0.5341, 0.8414, 0.5341, 0.8414, 0.5689, 0.8414, 0.5341, 0.9103, 0.5689, 0.9103, 0.5689, 0.9103, 0.5341, 0.9103, 0.5341, 0.7983, 0.5689, 0.7983, 0.5689, 0.7983, 0.5341, 0.7983, 0.5689, 0.7983, 0.5689, 0.8414, 0.5689, 0.8414, 0.5689, 0.7983, 0.5341, 0.8414, 0.5341, 0.7983, 0.5341, 0.7983, 0.5341, 0.8414, 0.5341, 0.9515, 0.5341, 0.9103, 0.5341, 0.9103, 0.5341, 0.9515, 0.5341, 0.9103, 0.5689, 0.9103, 0.5689, 0.9515, 0.5341, 0.9515, 0.5689, 0.9515, 0.5341, 0.9515, 0.5341, 0.9515, 0.5689, 0.9515, 0.5689, 0.9103, 0.5689, 0.9515, 0.5689, 0.9515, 0.5689, 0.9103, 0.5341, 0.9103, 0.5689, 0.9103, 0.5689, 0.9103, 0.5341, 0.9103, 0.5829, 0.8649, 0.585, 0.8649, 0.585, 0.8869, 0.5829, 0.8869, 0.5829, 0.7748, 0.585, 0.7748, 0.585, 0.8649, 0.5829, 0.8649, 0.5829, 0.9749, 0.585, 0.9749, 0.585, 1.0, 0.5829, 1.0, 0.5829, 0.75, 0.585, 0.75, 0.585, 0.7748, 0.5829, 0.7748, 0.5829, 0.8869, 0.585, 0.8869, 0.585, 0.9749, 0.5829, 0.9749, 0.585, 0.8869, 0.5829, 0.8869, 0.5829, 0.8869, 0.585, 0.8869, 0.5829, 0.8869, 0.5829, 0.8649, 0.5829, 0.8649, 0.5829, 0.8869, 0.585, 0.9749, 0.5829, 0.9749, 0.5829, 0.9749, 0.585, 0.9749, 0.5829, 0.8869, 0.585, 0.8869, 0.585, 0.8869, 0.5829, 0.8869, 0.5829, 0.7748, 0.5829, 0.75, 0.5829, 0.75, 0.5829, 0.7748, 0.585, 0.9749, 0.585, 1.0, 0.585, 1.0, 0.585, 0.9749, 0.585, 0.8869, 0.585, 0.9749, 0.585, 0.9749, 0.585, 0.8869, 0.585, 0.8869, 0.585, 0.8869, 0.585, 0.8869, 0.585, 0.8869, 0.5829, 0.7748, 0.585, 0.7748, 0.585, 0.7748, 0.5829, 0.7748, 0.5829, 1.0, 0.5829, 0.9749, 0.5829, 0.9749, 0.5829, 1.0, 0.585, 0.75, 0.585, 0.7748, 0.585, 0.7748, 0.585, 0.75, 0.5829, 0.7748, 0.585, 0.7748, 0.585, 0.7748, 0.5829, 0.7748, 0.5829, 0.9749, 0.585, 0.9749, 0.585, 0.9749, 0.5829, 0.9749, 0.5829, 0.9749, 0.5829, 0.8869, 0.5829, 0.8869, 0.5829, 0.9749, 0.585, 0.8649, 0.585, 0.8869, 0.585, 0.8869, 0.585, 0.8649, 0.5816, 0.8869, 0.5829, 0.8869, 0.5829, 0.8869, 0.5816, 0.8869, 0.5829, 0.7748, 0.5829, 0.8649, 0.5829, 0.8649, 0.5829, 0.7748, 0.5816, 0.9749, 0.5816, 0.8869, 0.5816, 0.8869, 0.5816, 0.9749, 0.5816, 0.8869, 0.5829, 0.8869, 0.5829, 0.8869, 0.5816, 0.8869, 0.5816, 0.8869, 0.5829, 0.8869, 0.5829, 0.8869, 0.5816, 0.8869, 0.5816, 0.7748, 0.5816, 0.75, 0.5816, 0.75, 0.5816, 0.7748, 0.5829, 0.0, 0.5816, 0.0, 0.5816, 0.0, 0.5829, 0.0, 0.5829, 0.8869, 0.5816, 0.8869, 0.5816, 0.8869, 0.5829, 0.8869, 0.5829, 0.75, 0.5829, 0.7748, 0.5829, 0.7748, 0.5829, 0.75, 0.5816, 0.8869, 0.5816, 0.8649, 0.5816, 0.8649, 0.5816, 0.8869, 0.5829, 0.7748, 0.5816, 0.7748, 0.5816, 0.7748, 0.5829, 0.7748, 0.5829, 0.9749, 0.5829, 1.0, 0.5829, 1.0, 0.5829, 0.9749, 0.5816, 0.75, 0.5829, 0.75, 0.5829, 0.75, 0.5816, 0.75, 0.5816, 0.9749, 0.5816, 0.8869, 0.5816, 0.8869, 0.5816, 0.9749, 0.5816, 0.9749, 0.5829, 0.9749, 0.5829, 0.9749, 0.5816, 0.9749, 0.5829, 0.8869, 0.5829, 0.9749, 0.5829, 0.9749, 0.5829, 0.8869, 0.5816, 0.7748, 0.5829, 0.7748, 0.5829, 0.8649, 0.5816, 0.8649, 0.5816, 0.8869, 0.5829, 0.8869, 0.5829, 0.9749, 0.5816, 0.9749, 0.5816, 0.75, 0.5829, 0.75, 0.5829, 0.7748, 0.5816, 0.7748, 0.5816, 0.9749, 0.5829, 0.9749, 0.5829, 1.0, 0.5816, 1.0, 0.5816, 0.8649, 0.5829, 0.8649, 0.5829, 0.8869, 0.5816, 0.8869, 0.5816, 1.0, 0.5816, 1.0, 0.5816, 1.0, 0.5816, 1.0, 0.5829, 0.75, 0.5829, 0.7748, 0.5829, 0.7748, 0.5829, 0.75, 0.5829, 0.0, 0.5816, 0.0, 0.5816, 0.0, 0.5829, 0.0, 0.5829, 0.9749, 0.5829, 1.0, 0.5829, 1.0, 0.5829, 0.9749, 0.5816, 0.8649, 0.5816, 0.8649, 0.5816, 0.8649, 0.5816, 0.8649, 0.5816, 0.7748, 0.5829, 0.7748, 0.5829, 0.7748, 0.5816, 0.7748, 0.5829, 0.8649, 0.5829, 0.8869, 0.5829, 0.8869, 0.5829, 0.8649, 0.5816, 0.8869, 0.5816, 0.8649, 0.5816, 0.8649, 0.5816, 0.8869, 0.5829, 0.9749, 0.5816, 0.9749, 0.5816, 0.9749, 0.5829, 0.9749, 0.5816, 1.0, 0.5816, 0.9749, 0.5816, 0.9749, 0.5816, 1.0, 0.5829, 0.8649, 0.5816, 0.8649, 0.5816, 0.8649, 0.5829, 0.8649, 0.5816, 0.8649, 0.5816, 0.7748, 0.5816, 0.7748, 0.5816, 0.8649, 0.5816, 0.7748, 0.5816, 0.75, 0.5816, 0.75, 0.5816, 0.7748, 0.5829, 0.8649, 0.5816, 0.8649, 0.5816, 0.8649, 0.5829, 0.8649, 0.5816, 0.5, 0.5829, 0.5, 0.5829, 0.5, 0.5816, 0.5, 0.585, 1.0, 0.585, 1.0, 0.585, 1.0, 0.585, 1.0, 0.585, 0.0, 0.585, 0.25, 0.585, 0.25, 0.585, 0.0, 0.5829, 1.0, 0.5829, 1.0, 0.5829, 1.0, 0.5829, 1.0, 0.585, 0.0, 0.585, 0.0, 0.585, 0.0, 0.585, 0.0, 0.585, 0.25, 0.5829, 0.25, 0.5829, 0.25, 0.585, 0.25, 0.5829, 1.0, 0.5829, 1.0, 0.5829, 1.0, 0.5829, 1.0, 0.5829, 0.8869, 0.585, 0.8869, 0.585, 0.8869, 0.5829, 0.8869, 0.585, 0.0, 0.585, 0.0, 0.585, 0.0, 0.585, 0.0, 0.585, 0.0, 0.585, 0.25, 0.585, 0.25, 0.585, 0.0, 0.585, 1.0, 0.585, 1.0, 0.585, 1.0, 0.585, 1.0, 0.5829, 0.0, 0.5829, 0.0, 0.5829, 0.0, 0.5829, 0.0, 0.5829, 0.8869, 0.5829, 0.8869, 0.5829, 0.8869, 0.5829, 0.8869, 0.585, 0.7748, 0.5829, 0.7748, 0.5829, 0.7748, 0.585, 0.7748, 0.5829, 0.0, 0.585, 0.0, 0.585, 0.25, 0.5829, 0.25, 0.585, 0.0, 0.5829, 0.0, 0.5829, 0.0, 0.585, 0.0, 0.585, 0.0, 0.5829, 0.0, 0.5829, 0.0, 0.585, 0.0, 0.585, 0.8869, 0.5829, 0.8869, 0.5829, 0.8869, 0.585, 0.8869, 0.585, 0.8869, 0.5829, 0.8869, 0.5829, 0.8869, 0.585, 0.8869, 0.5829, 0.8869, 0.5829, 0.8869, 0.5829, 0.8869, 0.5829, 0.8869, 0.585, 0.25, 0.5829, 0.25, 0.5829, 0.25, 0.585, 0.25, 0.5829, 0.7748, 0.5829, 0.7748, 0.5829, 0.7748, 0.5829, 0.7748, 0.585, 0.8869, 0.585, 0.8869, 0.585, 0.8869, 0.585, 0.8869, 0.5829, 0.25, 0.5829, 0.0, 0.5829, 0.0, 0.5829, 0.25, 0.5829, 0.0, 0.5829, 0.0, 0.5829, 0.0, 0.5829, 0.0, 0.585, 0.7748, 0.585, 0.7748, 0.585, 0.7748, 0.585, 0.7748, 0.5829, 1.0, 0.585, 1.0, 0.585, 1.0, 0.5829, 1.0, 0.585, 0.7748, 0.5829, 0.7748, 0.5829, 0.7748, 0.585, 0.7748, 0.5829, 0.8869, 0.585, 0.8869, 0.585, 0.8869, 0.5829, 0.8869, 0.5829, 0.8649, 0.585, 0.8649, 0.585, 0.8649, 0.5829, 0.8649, 0.5829, 0.9749, 0.585, 0.9749, 0.585, 0.9749, 0.5829, 0.9749, 0.5829, 0.75, 0.585, 0.75, 0.585, 0.75, 0.5829, 0.75, 0.5829, 0.5, 0.585, 0.5, 0.585, 0.75, 0.5829, 0.75, 0.5829, 0.75, 0.585, 0.75, 0.585, 0.75, 0.5829, 0.75, 0.585, 0.8649, 0.5829, 0.8649, 0.5829, 0.8649, 0.585, 0.8649, 0.585, 0.75, 0.585, 0.75, 0.585, 0.75, 0.585, 0.75, 0.5829, 0.75, 0.5829, 0.75, 0.5829, 0.75, 0.5829, 0.75, 0.585, 0.75, 0.5829, 0.75, 0.5829, 0.75, 0.585, 0.75, 0.585, 0.9749, 0.585, 0.9749, 0.585, 0.9749, 0.585, 0.9749, 0.585, 0.5, 0.585, 0.75, 0.585, 0.75, 0.585, 0.5, 0.585, 0.9749, 0.5829, 0.9749, 0.5829, 0.9749, 0.585, 0.9749, 0.5829, 0.75, 0.5829, 0.5, 0.5829, 0.5, 0.5829, 0.75, 0.5829, 0.9749, 0.5829, 0.9749, 0.5829, 0.9749, 0.5829, 0.9749, 0.585, 0.75, 0.585, 0.75, 0.585, 0.75, 0.585, 0.75, 0.585, 0.8649, 0.585, 0.8649, 0.585, 0.8649, 0.585, 0.8649, 0.5816, 0.0, 0.5829, 0.0, 0.5829, 0.25, 0.5816, 0.25, 0.5829, 0.8869, 0.5816, 0.8869, 0.5816, 0.8869, 0.5829, 0.8869, 0.5829, 0.0, 0.5816, 0.0, 0.5816, 0.0, 0.5829, 0.0, 0.5829, 0.7748, 0.5816, 0.7748, 0.5816, 0.7748, 0.5829, 0.7748, 0.5829, 0.0, 0.5816, 0.0, 0.5816, 0.0, 0.5829, 0.0, 0.5829, 0.8869, 0.5816, 0.8869, 0.5816, 0.8869, 0.5829, 0.8869, 0.5829, 0.7748, 0.5816, 0.7748, 0.5816, 0.7748, 0.5829, 0.7748, 0.5829, 0.8869, 0.5829, 0.8869, 0.5829, 0.8869, 0.5829, 0.8869, 0.5816, 0.25, 0.5816, 0.0, 0.5816, 0.0, 0.5816, 0.25, 0.5829, 0.7748, 0.5816, 0.7748, 0.5816, 0.7748, 0.5829, 0.7748, 0.5829, 0.8869, 0.5816, 0.8869, 0.5816, 0.8869, 0.5829, 0.8869, 0.5829, 0.7748, 0.5829, 0.7748, 0.5829, 0.7748, 0.5829, 0.7748, 0.5816, 0.0, 0.5829, 0.0, 0.5829, 0.0, 0.5816, 0.0, 0.5816, 0.8869, 0.5816, 0.8869, 0.5816, 0.8869, 0.5816, 0.8869, 0.5816, 0.8869, 0.5829, 0.8869, 0.5829, 0.8869, 0.5816, 0.8869, 0.5829, 0.7748, 0.5816, 0.7748, 0.5816, 0.7748, 0.5829, 0.7748, 0.5829, 0.0, 0.5829, 0.25, 0.5829, 0.25, 0.5829, 0.0, 0.5829, 0.8869, 0.5829, 0.8869, 0.5829, 0.8869, 0.5829, 0.8869, 0.5816, 0.0, 0.5816, 0.0, 0.5816, 0.0, 0.5816, 0.0, 0.5829, 0.25, 0.5816, 0.25, 0.5816, 0.25, 0.5829, 0.25, 0.5816, 0.7748, 0.5816, 0.7748, 0.5816, 0.7748, 0.5816, 0.7748, 0.5816, 0.7748, 0.5816, 0.7748, 0.5816, 0.7748, 0.5816, 0.7748, 0.5829, 0.0, 0.5829, 0.0, 0.5829, 0.0, 0.5829, 0.0, 0.5816, 0.7748, 0.5829, 0.7748, 0.5829, 0.7748, 0.5816, 0.7748, 0.5816, 1.0, 0.5829, 1.0, 0.5829, 1.0, 0.5816, 1.0, 0.5829, 0.7748, 0.5829, 0.7748, 0.5829, 0.7748, 0.5829, 0.7748, 0.5816, 0.5, 0.5829, 0.5, 0.5829, 0.75, 0.5816, 0.75, 0.5816, 0.9749, 0.5829, 0.9749, 0.5829, 0.9749, 0.5816, 0.9749, 0.5816, 0.75, 0.5829, 0.75, 0.5829, 0.75, 0.5816, 0.75, 0.5816, 0.8649, 0.5829, 0.8649, 0.5829, 0.8649, 0.5816, 0.8649, 0.5816, 0.8649, 0.5829, 0.8649, 0.5829, 0.8649, 0.5816, 0.8649, 0.5816, 0.75, 0.5829, 0.75, 0.5829, 0.75, 0.5816, 0.75, 0.5816, 0.9749, 0.5829, 0.9749, 0.5829, 0.9749, 0.5816, 0.9749, 0.5829, 0.8649, 0.5816, 0.8649, 0.5816, 0.8649, 0.5829, 0.8649, 0.5829, 0.9749, 0.5829, 0.9749, 0.5829, 0.9749, 0.5829, 0.9749, 0.5816, 0.8649, 0.5816, 0.8649, 0.5816, 0.8649, 0.5816, 0.8649, 0.5816, 0.75, 0.5816, 0.75, 0.5816, 0.75, 0.5816, 0.75, 0.5829, 0.8649, 0.5829, 0.8649, 0.5829, 0.8649, 0.5829, 0.8649, 0.5816, 0.8649, 0.5829, 0.8649, 0.5829, 0.8649, 0.5816, 0.8649, 0.5829, 0.75, 0.5829, 0.75, 0.5829, 0.75, 0.5829, 0.75, 0.5816, 0.9749, 0.5816, 0.9749, 0.5816, 0.9749, 0.5816, 0.9749, 0.5829, 0.75, 0.5829, 0.75, 0.5829, 0.75, 0.5829, 0.75, 0.5829, 0.75, 0.5816, 0.75, 0.5816, 0.75, 0.5829, 0.75, 0.5829, 0.9749, 0.5829, 0.9749, 0.5829, 0.9749, 0.5829, 0.9749, 0.5829, 0.9749, 0.5816, 0.9749, 0.5816, 0.9749, 0.5829, 0.9749, 0.5816, 0.75, 0.5829, 0.75, 0.5829, 0.75, 0.5816, 0.75, 0.5829, 0.75, 0.5816, 0.75, 0.5816, 0.75, 0.5829, 0.75, 0.5829, 0.5, 0.5829, 0.75, 0.5829, 0.75, 0.5829, 0.5, 0.5816, 0.8649, 0.5829, 0.8649, 0.5829, 0.8649, 0.5816, 0.8649, 0.5829, 0.8649, 0.5829, 0.8649, 0.5829, 0.8649, 0.5829, 0.8649, 0.5816, 0.9749, 0.5829, 0.9749, 0.5829, 0.9749, 0.5816, 0.9749, 0.5829, 0.9749, 0.5816, 0.9749, 0.5816, 0.9749, 0.5829, 0.9749, 0.6004, 0.0, 0.6047, 0.0, 0.6047, 0.25, 0.6004, 0.25, 0.6047, 0.0, 0.6004, 0.0, 0.6004, 0.0, 0.6047, 0.0, 0.6047, 0.25, 0.6004, 0.25, 0.6004, 0.25, 0.6047, 0.25, 0.6047, 0.0, 0.6047, 0.0, 0.6047, 0.0, 0.6047, 0.0, 0.6004, 0.25, 0.6004, 0.0, 0.6004, 0.0, 0.6004, 0.25, 0.6004, 1.0, 0.6047, 1.0, 0.6047, 1.0, 0.6004, 1.0, 0.6004, 0.8869, 0.6047, 0.8869, 0.6047, 0.9749, 0.6004, 0.9749, 0.6004, 0.7748, 0.6047, 0.7748, 0.6047, 0.8649, 0.6004, 0.8649, 0.6004, 0.7748, 0.6047, 0.7748, 0.6047, 0.7748, 0.6004, 0.7748, 0.6004, 0.8869, 0.6047, 0.8869, 0.6047, 0.8869, 0.6004, 0.8869, 0.6047, 0.7748, 0.6047, 0.8649, 0.6047, 0.8649, 0.6047, 0.7748, 0.6047, 0.8869, 0.6047, 0.9749, 0.6047, 0.9749, 0.6047, 0.8869, 0.6004, 0.9749, 0.6004, 0.8869, 0.6004, 0.8869, 0.6004, 0.9749, 0.6047, 0.9749, 0.6004, 0.9749, 0.6004, 0.9749, 0.6047, 0.9749, 0.596, 0.8869, 0.6004, 0.8869, 0.6004, 0.9749, 0.596, 0.9749, 0.596, 0.7748, 0.6004, 0.7748, 0.6004, 0.8649, 0.596, 0.8649, 0.596, 0.9749, 0.596, 0.8869, 0.596, 0.8869, 0.596, 0.9749, 0.6004, 0.8649, 0.596, 0.8649, 0.596, 0.8649, 0.6004, 0.8649, 0.596, 0.7748, 0.6004, 0.7748, 0.6004, 0.7748, 0.596, 0.7748, 0.6004, 0.8869, 0.6004, 0.9749, 0.6004, 0.9749, 0.6004, 0.8869, 0.6004, 0.9749, 0.596, 0.9749, 0.596, 0.9749, 0.6004, 0.9749, 0.596, 0.8649, 0.596, 0.7748, 0.596, 0.7748, 0.596, 0.8649, 0.3815, 0.75, 0.3863, 0.75, 0.3863, 0.7748, 0.3815, 0.7748, 0.3815, 0.9749, 0.3863, 0.9749, 0.3863, 1.0, 0.3815, 1.0, 0.3815, 0.8649, 0.3863, 0.8649, 0.3863, 0.8869, 0.3815, 0.8869, 0.3815, 0.8869, 0.3863, 0.8869, 0.3863, 0.9749, 0.3815, 0.9749, 0.3815, 0.7748, 0.3863, 0.7748, 0.3863, 0.8649, 0.3815, 0.8649, 0.3863, 0.8869, 0.3863, 0.9749, 0.3863, 0.9749, 0.3863, 0.8869, 0.3863, 0.0, 0.3815, 0.0, 0.3815, 0.0, 0.3863, 0.0, 0.3863, 0.8649, 0.3863, 0.8869, 0.3863, 0.8869, 0.3863, 0.8649, 0.3863, 0.7748, 0.3863, 0.8649, 0.3863, 0.8649, 0.3863, 0.7748, 0.3863, 0.9749, 0.3863, 1.0, 0.3863, 1.0, 0.3863, 0.9749, 0.3815, 0.7748, 0.3815, 0.75, 0.3815, 0.75, 0.3815, 0.7748, 0.3815, 0.9749, 0.3815, 0.8869, 0.3815, 0.8869, 0.3815, 0.9749, 0.375, 0.75, 0.3815, 0.75, 0.3815, 0.7748, 0.375, 0.7748, 0.375, 0.9749, 0.3815, 0.9749, 0.3815, 1.0, 0.375, 1.0, 0.375, 0.8649, 0.3815, 0.8649, 0.3815, 0.8869, 0.375, 0.8869, 0.375, 0.8869, 0.3815, 0.8869, 0.3815, 0.9749, 0.375, 0.9749, 0.375, 0.7748, 0.3815, 0.7748, 0.3815, 0.8649, 0.375, 0.8649, 0.3815, 0.0, 0.3815, 0.0, 0.3815, 0.0, 0.3815, 0.0, 0.3815, 0.8649, 0.3815, 0.8869, 0.3815, 0.8869, 0.3815, 0.8649, 0.2381, 0.75, 0.2601, 0.75, 0.2601, 0.75, 0.2381, 0.75, 0.3502, 0.75, 0.375, 0.75, 0.375, 0.75, 0.3502, 0.75, 0.125, 0.75, 0.1501, 0.75, 0.1501, 0.75, 0.125, 0.75, 0.3815, 0.75, 0.3815, 0.7748, 0.3815, 0.7748, 0.3815, 0.75, 0.3815, 0.8869, 0.3815, 0.9749, 0.3815, 0.9749, 0.3815, 0.8869, 0.3815, 0.0, 0.375, 0.0, 0.375, 0.0, 0.3815, 0.0, 0.375, 0.0, 0.3815, 0.0, 0.3815, 0.25, 0.375, 0.25, 0.3815, 0.0, 0.375, 0.0, 0.375, 0.0, 0.3815, 0.0, 0.3815, 0.25, 0.375, 0.25, 0.375, 0.25, 0.3815, 0.25, 0.375, 1.0, 0.3815, 1.0, 0.3815, 1.0, 0.375, 1.0, 0.125, 0.75, 0.125, 0.75, 0.125, 0.75, 0.125, 0.75, 0.3815, 0.0, 0.3815, 0.25, 0.3815, 0.25, 0.3815, 0.0, 0.3815, 1.0, 0.3815, 1.0, 0.3815, 1.0, 0.3815, 1.0, 0.375, 0.75, 0.3815, 0.75, 0.3815, 0.75, 0.375, 0.75, 0.375, 0.5, 0.3815, 0.5, 0.3815, 0.75, 0.375, 0.75, 0.375, 0.75, 0.3815, 0.75, 0.3815, 0.75, 0.375, 0.75, 0.3815, 0.75, 0.3815, 0.75, 0.3815, 0.75, 0.3815, 0.75, 0.3815, 0.75, 0.3815, 0.75, 0.3815, 0.75, 0.3815, 0.75, 0.3815, 0.75, 0.375, 0.75, 0.375, 0.75, 0.3815, 0.75, 0.375, 0.5, 0.3815, 0.5, 0.3815, 0.5, 0.375, 0.5, 0.375, 0.75, 0.375, 0.75, 0.375, 0.75, 0.375, 0.75, 0.4561, 0.9587, 0.4561, 0.9031, 0.4653, 0.8869, 0.4653, 0.9749, 0.436, 0.9587, 0.4561, 0.9587, 0.4653, 0.9749, 0.436, 0.9749, 0.4561, 0.791, 0.436, 0.791, 0.436, 0.7748, 0.4653, 0.7748, 0.3955, 0.9587, 0.436, 0.9587, 0.436, 0.9749, 0.3863, 0.9749, 0.436, 0.791, 0.3955, 0.791, 0.3863, 0.7748, 0.436, 0.7748, 0.3955, 0.9031, 0.3955, 0.9587, 0.3863, 0.9749, 0.3863, 0.8869, 0.4561, 0.8487, 0.4561, 0.791, 0.4653, 0.7748, 0.4653, 0.8649, 0.3955, 0.791, 0.3955, 0.8487, 0.3863, 0.8649, 0.3863, 0.7748, 0.3955, 0.8487, 0.436, 0.8487, 0.436, 0.8649, 0.3863, 0.8649, 0.436, 0.8487, 0.4561, 0.8487, 0.4653, 0.8649, 0.436, 0.8649, 0.436, 0.9031, 0.3955, 0.9031, 0.3863, 0.8869, 0.436, 0.8869, 0.4561, 0.9031, 0.436, 0.9031, 0.436, 0.8869, 0.4653, 0.8869, 0.399, 0.9092, 0.436, 0.9092, 0.436, 0.9092, 0.399, 0.9092, 0.436, 0.9526, 0.399, 0.9526, 0.399, 0.9526, 0.436, 0.9526, 0.4526, 0.7972, 0.4526, 0.8425, 0.4526, 0.8425, 0.4526, 0.7972, 0.4526, 0.8425, 0.436, 0.8425, 0.436, 0.8425, 0.4526, 0.8425, 0.3955, 0.9587, 0.3955, 0.9031, 0.3955, 0.9031, 0.3955, 0.9587, 0.436, 0.791, 0.4561, 0.791, 0.4561, 0.791, 0.436, 0.791, 0.4561, 0.8487, 0.436, 0.8487, 0.436, 0.8487, 0.4561, 0.8487, 0.4561, 0.791, 0.4561, 0.8487, 0.4561, 0.8487, 0.4561, 0.791, 0.436, 0.9587, 0.3955, 0.9587, 0.3955, 0.9587, 0.436, 0.9587, 0.3955, 0.9031, 0.436, 0.9031, 0.436, 0.9031, 0.3955, 0.9031, 0.4561, 0.9031, 0.4561, 0.9587, 0.4561, 0.9587, 0.4561, 0.9031, 0.3955, 0.8487, 0.3955, 0.791, 0.3955, 0.791, 0.3955, 0.8487, 0.4526, 0.9526, 0.4526, 0.9092, 0.4561, 0.9031, 0.4561, 0.9587, 0.436, 0.9526, 0.4526, 0.9526, 0.4561, 0.9587, 0.436, 0.9587, 0.4526, 0.7972, 0.436, 0.7972, 0.436, 0.791, 0.4561, 0.791, 0.399, 0.9526, 0.436, 0.9526, 0.436, 0.9587, 0.3955, 0.9587, 0.436, 0.7972, 0.399, 0.7972, 0.3955, 0.791, 0.436, 0.791, 0.399, 0.9092, 0.399, 0.9526, 0.3955, 0.9587, 0.3955, 0.9031, 0.4526, 0.8425, 0.4526, 0.7972, 0.4561, 0.791, 0.4561, 0.8487, 0.399, 0.7972, 0.399, 0.8425, 0.3955, 0.8487, 0.3955, 0.791, 0.399, 0.8425, 0.436, 0.8425, 0.436, 0.8487, 0.3955, 0.8487, 0.436, 0.8425, 0.4526, 0.8425, 0.4561, 0.8487, 0.436, 0.8487, 0.436, 0.9092, 0.399, 0.9092, 0.3955, 0.9031, 0.436, 0.9031, 0.4526, 0.9092, 0.436, 0.9092, 0.436, 0.9031, 0.4561, 0.9031, 0.436, 0.9092, 0.4526, 0.9092, 0.4526, 0.9526, 0.436, 0.9526, 0.399, 0.9092, 0.436, 0.9092, 0.436, 0.9526, 0.399, 0.9526, 0.399, 0.7972, 0.436, 0.7972, 0.436, 0.8425, 0.399, 0.8425, 0.436, 0.7972, 0.4526, 0.7972, 0.4526, 0.8425, 0.436, 0.8425, 0.4526, 0.9092, 0.4526, 0.9526, 0.4526, 0.9526, 0.4526, 0.9092, 0.399, 0.8425, 0.399, 0.7972, 0.399, 0.7972, 0.399, 0.8425, 0.399, 0.7972, 0.436, 0.7972, 0.436, 0.7972, 0.399, 0.7972, 0.436, 0.9092, 0.4526, 0.9092, 0.4526, 0.9092, 0.436, 0.9092, 0.4526, 0.9526, 0.436, 0.9526, 0.436, 0.9526, 0.4526, 0.9526, 0.436, 0.8425, 0.399, 0.8425, 0.399, 0.8425, 0.436, 0.8425, 0.399, 0.9526, 0.399, 0.9092, 0.399, 0.9092, 0.399, 0.9526, 0.436, 0.7972, 0.4526, 0.7972, 0.4526, 0.7972, 0.436, 0.7972])
me_cube_001.update()

# ---- objects
ob_cube_002 = bpy.data.objects.new('Cube.002', me_cube_001)

# ---- transforms, parenting, visibility, modifiers, constraints
ob_cube_002.location = (0.03095, 3.193, -0.1453)

# ---- collection membership
col_collection.objects.link(ob_cube_002)

# ---- scene / render settings (as saved in the file)
scene.frame_start = 1; scene.frame_end = 250; scene.frame_set(1)
scene.render.engine = 'BLENDER_EEVEE_NEXT'
bpy.context.view_layer.update()

# ---- added for rendering (the .blend has no active camera and no usable light): camera, sun
cam_auto = bpy.data.cameras.new('AutoCamera')
cam_auto.lens = 50.0
cam_auto.sensor_width = 36.0
cam_auto.clip_end = 1000.0
ob_auto_camera = bpy.data.objects.new('AutoCamera', cam_auto)
scene.collection.objects.link(ob_auto_camera)
ob_auto_camera.location = (16.4146, -16.3297, 11.3072)
ob_auto_camera.rotation_euler = (1.09748, -7.21219e-08, 0.694738)
scene.camera = ob_auto_camera
light_auto_sun = bpy.data.lights.new('AutoSun', 'SUN')
light_auto_sun.energy = 3.0
light_auto_sun.angle = 0.0523599
ob_auto_sun = bpy.data.objects.new('AutoSun', light_auto_sun)
scene.collection.objects.link(ob_auto_sun)
ob_auto_sun.rotation_euler = (0.872665, 0.174533, 0.523599)
bpy.context.view_layer.update()
